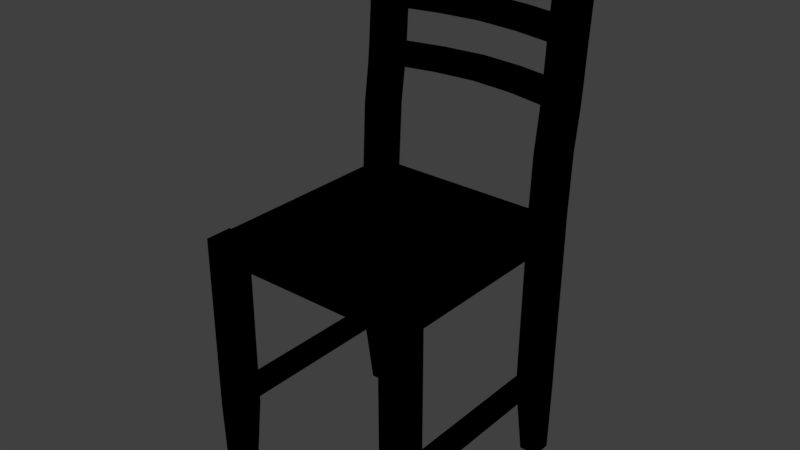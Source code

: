 # Source: Chair.blend  (saved by Blender 2.79.0; exported with 4.5.12 LTS)
import bpy
from mathutils import Matrix  # noqa: F401  (used for matrix-valued properties, if any)

bpy.ops.wm.read_factory_settings(use_empty=True)
scene = bpy.context.scene
scene.name = 'Scene'

# ---- collections
col_collection_1 = bpy.data.collections.new('Collection 1'); scene.collection.children.link(col_collection_1)

# ---- images (referenced by path relative to the original .blend; pixels are not part of the script)
import os
ASSET_DIR = os.environ.get("B2B_ASSET_DIR", "")  # directory of the original .blend (textures are referenced by path, not embedded)
HERE = os.path.dirname(os.path.abspath(__file__))  # packed textures are extracted next to this script under _unpacked/

def load_image(name, relpath, width, height, colorspace="sRGB"):
    """Load a texture the original file referenced (path relative to the .blend, or extracted next to this script)."""
    p = next((c for c in (os.path.join(HERE, relpath), os.path.join(ASSET_DIR, relpath)) if relpath and os.path.exists(c)), "")
    if p:
        img = bpy.data.images.load(p, check_existing=True)
        img.name = name
    else:  # same state as the original file: an image datablock whose file is absent (Cycles renders it pink)
        img = bpy.data.images.new(name, width, height)
        img.source = "FILE"
        img.filepath = "//" + (relpath or name)
    img.colorspace_settings.name = colorspace
    return img
img_untitled = load_image('Untitled', '', 1024, 1024, 'sRGB')

# ---- materials (node trees are filled in below, after node groups)
mat_material_001 = bpy.data.materials.new('Material.001')
mat_material_001.alpha_threshold = 0.0
mat_material_001.roughness = 0.5

# ---- material node trees
mat_material_001.use_nodes = True; mat_material_001.node_tree.nodes.clear()
_N = mat_material_001.node_tree.nodes; _L = mat_material_001.node_tree.links
n0 = _N.new('NodeUndefined'); n0.name = 'Output'; n0.location = (300, 300)
n0.inputs[1].default_value = 1.0
n1 = _N.new('NodeUndefined'); n1.name = 'Material'; n1.location = (10, 300)
n1.inputs[0].default_value = (0.0, 0.0, 0.0, 1.0)
n1.inputs[1].default_value = (0.0, 0.0, 0.0, 1.0)
n1.inputs[2].default_value = 0.0
n1.inputs[3].default_value = (0.0, 0.0, 0.0)
n2 = _N.new('ShaderNodeTexImage'); n2.name = 'Image Texture'; n2.location = (247, 0)
n2.width = 140
n2.image = img_untitled
_L.new(n1.outputs[0], n0.inputs[0])

# ---- world
world_world = bpy.data.worlds.new('World'); scene.world = world_world
world_world.color = (0.05088, 0.05088, 0.05088)
world_world.use_sun_shadow = False
world_world.sun_shadow_jitter_overblur = 0.0
world_world.cycles.sampling_method = 'MANUAL'

# ---- meshes
me_cube_002 = bpy.data.meshes.new('Cube.002')
me_cube_002.from_pydata([(0.7847, -0.8233, -0.08149), (1.014, -0.8233, -0.08149), (0.7847, -1.063, -0.08149), (1.014, -1.063, -0.08149), (0.7847, 0.8233, 0.08149), (0.7847, 0.8233, -0.08149), (0.8439, -1.063, 0.08149), (1.014, 0.8233, 0.08149), (0.9918, -1.063, 0.08149), (1.014, 0.8233, -0.08149), (0.8439, -0.8233, 0.08149), (0.9918, -0.8233, 0.08149), (0.7847, 1.063, 0.08149), (0.7847, 1.063, -0.08149), (1.014, 1.063, 0.08149), (1.014, 1.063, -0.08149), (0.9849, -0.8834, -2.266), (0.8133, -0.8834, -2.266), (0.8133, -1.063, -2.266), (0.9849, -1.063, -2.266), (0.9849, 0.8834, -2.266), (0.8133, 0.8834, -2.266), (0.8133, 1.063, -2.266), (0.9849, 1.063, -2.266), (0.7847, 1.032, 2.4), (1.014, 1.032, 2.4), (0.7847, 1.272, 2.4), (1.014, 1.272, 2.4), (0.9543, -0.8233, -1.538), (0.9543, -0.8233, -1.356), (0.7847, -1.063, -1.538), (0.7847, -1.063, -1.356), (1.014, -1.063, -1.356), (1.014, -1.063, -1.538), (1.014, 1.037, -1.538), (1.014, 1.037, -1.356), (0.8439, 0.7974, -1.538), (0.8439, 0.7974, -1.356), (0.7847, 1.037, -1.356), (0.7847, 1.037, -1.538), (1.014, 0.908, 1.048), (1.014, 0.9262, 1.245), (1.014, 0.9481, 1.558), (1.014, 0.9664, 1.755), (1.014, 0.9919, 2.068), (1.014, 1.014, 2.265), (0.7847, 1.068, 2.261), (0.7847, 1.047, 2.072), (0.7847, 1.02, 1.751), (0.7847, 1.003, 1.562), (0.7847, 0.9803, 1.241), (0.7847, 0.9628, 1.052), (0.7847, 1.094, 1.052), (0.7847, 1.112, 1.241), (0.7847, 1.134, 1.562), (0.7847, 1.152, 1.751), (0.7847, 1.178, 2.072), (0.7847, 1.199, 2.261), (1.014, 1.254, 2.265), (1.014, 1.232, 2.068), (1.014, 1.207, 1.755), (1.014, 1.188, 1.558), (1.014, 1.166, 1.245), (1.014, 1.148, 1.048), (1.014, -0.8233, -1.538), (1.014, -0.8233, -1.356), (0.7847, -0.8233, -1.356), (0.7847, -0.8233, -1.538), (0.7847, 0.7974, -1.538), (0.7847, 0.7974, -1.356), (1.014, 0.7974, -1.356), (1.014, 0.7974, -1.538), (0.9918, -0.8233, -0.08149), (0.8439, -0.8233, -0.08149), (0.9918, 0.8233, -0.08149), (0.8439, 0.8233, -0.08149), (0.8439, -0.8233, -1.356), (0.9543, 0.7974, -1.356), (0.9918, -1.063, -0.08149), (0.8439, -1.063, -0.08149), (1.014, -1.063, 0.08149), (0.7847, -1.063, 0.08149), (1.014, -0.8233, 0.08149), (0.7847, -0.8233, 0.08149), (0.8439, 0.8233, 0.08149), (0.9918, 0.8233, 0.08149), (0.9543, 1.063, -0.08149), (0.8439, 1.063, -0.08149), (0.8439, 1.063, 0.08149), (0.9543, 1.063, 0.08149), (0.9595, -0.8834, -2.266), (0.8535, -0.8834, -2.266), (0.9595, -1.063, -2.266), (0.8535, -1.063, -2.266), (0.9448, 0.8834, -2.266), (0.8535, 0.8834, -2.266), (0.9448, 1.063, -2.266), (0.8535, 1.063, -2.266), (0.8439, 1.032, 2.4), (0.9543, 1.032, 2.4), (0.8439, 1.272, 2.4), (0.9543, 1.272, 2.4), (0.8439, -1.063, -1.356), (0.9918, -1.063, -1.356), (0.8439, -1.063, -1.538), (0.9918, -1.063, -1.538), (0.8439, -0.8233, -1.538), (0.9543, 1.037, -1.356), (0.8439, 1.037, -1.356), (0.9543, 1.037, -1.538), (0.8439, 1.037, -1.538), (0.9543, 0.7974, -1.538), (0.8439, 1.148, 1.048), (0.9543, 1.148, 1.048), (0.8439, 1.166, 1.245), (0.9543, 1.166, 1.245), (0.8439, 1.188, 1.558), (0.9543, 1.188, 1.558), (0.8439, 1.207, 1.755), (0.9543, 1.207, 1.755), (0.8439, 1.232, 2.068), (0.9543, 1.232, 2.068), (0.8439, 1.254, 2.265), (0.9543, 1.254, 2.265), (0.9543, 0.908, 1.048), (0.8439, 0.908, 1.048), (0.9543, 0.9262, 1.245), (0.8439, 0.9262, 1.245), (0.9543, 0.9481, 1.558), (0.8439, 0.9481, 1.558), (0.9543, 0.9664, 1.755), (0.8439, 0.9664, 1.755), (0.9543, 0.9919, 2.068), (0.8439, 0.9919, 2.068), (0.9543, 1.014, 2.265), (0.8439, 1.014, 2.265), (1.014, 0.8547, 0.6746), (0.7847, 0.8547, 0.6746), (0.7847, 1.095, 0.6746), (1.014, 1.095, 0.6746), (0.8439, 0.8547, 0.6746), (0.9543, 0.8547, 0.6746), (0.9543, 1.095, 0.6746), (0.8439, 1.095, 0.6746), (0.7847, 1.014, 2.265), (0.7847, 0.9919, 2.068), (0.7847, 0.9664, 1.755), (0.7847, 0.9481, 1.558), (0.7847, 0.9262, 1.245), (0.7847, 0.908, 1.048), (0.7847, 1.148, 1.048), (0.7847, 1.166, 1.245), (0.7847, 1.188, 1.558), (0.7847, 1.207, 1.755), (0.7847, 1.232, 2.068), (0.7847, 1.254, 2.265), (0.3923, 1.132, 2.072), (0.3923, 1.263, 2.072), (0.3923, 1.153, 2.261), (0.3923, 1.284, 2.261), (0.3923, 1.219, 1.562), (0.3923, 1.237, 1.751), (0.3923, 1.105, 1.751), (0.3923, 1.088, 1.562), (0.3923, 1.197, 1.241), (0.3923, 1.065, 1.241), (0.3923, 1.048, 1.052), (0.3923, 1.179, 1.052), (0.7847, -1.041, -0.08149), (1.014, -1.041, -0.08149), (0.8439, -1.041, 0.08149), (0.9918, -1.041, 0.08149), (1.014, -1.041, 0.08149), (0.8133, -1.041, -2.266), (0.9849, -1.041, -2.266), (1.014, -1.041, -1.356), (1.014, -1.041, -1.538), (0.7847, -1.041, -1.356), (0.7847, -1.041, -1.538), (0.7847, -1.041, 0.08149), (0.8535, -1.041, -2.266), (0.9595, -1.041, -2.266), (0.7847, 1.041, 0.08149), (0.7847, 1.041, -0.08149), (1.014, 1.009, 0.08149), (1.014, 1.009, -0.08149), (0.8133, 1.041, -2.266), (0.9849, 1.009, -2.266), (0.7847, 1.217, 2.4), (1.014, 1.217, 2.4), (1.014, 0.9826, -1.356), (1.014, 0.9826, -1.538), (0.7847, 1.015, -1.356), (0.7847, 1.015, -1.538), (0.7847, 0.9871, -1.356), (1.014, 1.093, 1.048), (1.014, 1.111, 1.245), (1.014, 1.133, 1.558), (1.014, 1.152, 1.755), (1.014, 1.177, 2.068), (1.014, 1.199, 2.265), (0.9543, 1.217, 2.4), (0.8439, 1.217, 2.4), (0.8535, 1.041, -2.266), (0.9448, 1.009, -2.266), (1.014, 1.04, 0.6746), (0.7847, 1.072, 0.6746), (0.7847, 1.071, 1.052), (0.7847, 1.176, 2.261), (0.3923, 1.261, 2.261), (0.3923, 1.156, 1.052), (0.7847, 1.012, 0.08149), (0.7847, 0.8869, 0.08149), (0.7847, 1.043, 0.6746), (0.7847, 0.9182, 0.6746), (0.7847, 0.9871, -1.538), (1.014, 1.07, 1.048), (1.014, 1.089, 1.245), (1.014, 1.111, 1.558), (1.014, 1.129, 1.755), (1.014, 1.154, 2.068), (1.014, 1.176, 2.265), (0.9543, 1.194, 2.4), (0.8439, 1.194, 2.4), (0.8535, 1.022, -2.266), (0.9448, 0.9945, -2.266), (1.014, 1.017, 0.6746), (0.7847, 1.013, -0.08149), (1.014, 0.9857, 0.08149), (1.014, 0.9857, -0.08149), (0.8133, 1.022, -2.266), (0.9849, 0.9945, -2.266), (0.7847, 1.194, 2.4), (1.014, 1.194, 2.4), (1.014, 0.9597, -1.356), (1.014, 0.9597, -1.538), (0.7847, 0.8627, -1.356), (0.7847, 0.8627, -1.538), (1.014, 0.962, 1.048), (1.014, 0.9803, 1.245), (1.014, 1.002, 1.558), (1.014, 1.02, 1.755), (1.014, 1.046, 2.068), (1.014, 1.068, 2.265), (0.9543, 1.086, 2.4), (0.8439, 1.086, 2.4), (0.8535, 0.9276, -2.266), (0.9448, 0.9163, -2.266), (1.014, 0.9087, 0.6746), (0.7847, 0.8886, -0.08149), (1.014, 0.8773, 0.08149), (1.014, 0.8773, -0.08149), (0.8133, 0.9276, -2.266), (0.9849, 0.9163, -2.266), (0.7847, 1.086, 2.4), (1.014, 1.086, 2.4), (1.014, 0.8514, -1.356), (1.014, 0.8514, -1.538), (-0.7847, -0.8233, -0.08149), (-1.014, -0.8233, -0.08149), (-0.7847, -1.063, -0.08149), (-1.014, -1.063, -0.08149), (-0.7847, 0.8233, 0.08149), (-0.7847, 0.8233, -0.08149), (-0.8439, -1.063, 0.08149), (-1.014, 0.8233, 0.08149), (-0.9918, -1.063, 0.08149), (-1.014, 0.8233, -0.08149), (-0.8439, -0.8233, 0.08149), (-0.9918, -0.8233, 0.08149), (-0.7847, 1.063, 0.08149), (-0.7847, 1.063, -0.08149), (-1.014, 1.063, 0.08149), (-1.014, 1.063, -0.08149), (-0.9849, -0.8834, -2.266), (-0.8133, -0.8834, -2.266), (-0.8133, -1.063, -2.266), (-0.9849, -1.063, -2.266), (-0.9849, 0.8834, -2.266), (-0.8133, 0.8834, -2.266), (-0.8133, 1.063, -2.266), (-0.9849, 1.063, -2.266), (-0.7847, 1.032, 2.4), (-1.014, 1.032, 2.4), (-0.7847, 1.272, 2.4), (-1.014, 1.272, 2.4), (-0.9543, -0.8233, -1.538), (-0.9543, -0.8233, -1.356), (-0.7847, -1.063, -1.538), (-0.7847, -1.063, -1.356), (-1.014, -1.063, -1.356), (-1.014, -1.063, -1.538), (-1.014, 1.037, -1.538), (-1.014, 1.037, -1.356), (-0.8439, 0.7974, -1.538), (-0.8439, 0.7974, -1.356), (-0.7847, 1.037, -1.356), (-0.7847, 1.037, -1.538), (-1.014, 0.908, 1.048), (-1.014, 0.9262, 1.245), (-1.014, 0.9481, 1.558), (-1.014, 0.9664, 1.755), (-1.014, 0.9919, 2.068), (-1.014, 1.014, 2.265), (-0.7847, 1.068, 2.261), (-0.7847, 1.047, 2.072), (-0.7847, 1.02, 1.751), (-0.7847, 1.003, 1.562), (-0.7847, 0.9803, 1.241), (-0.7847, 0.9628, 1.052), (-0.7847, 1.094, 1.052), (-0.7847, 1.112, 1.241), (-0.7847, 1.134, 1.562), (-0.7847, 1.152, 1.751), (-0.7847, 1.178, 2.072), (-0.7847, 1.199, 2.261), (-1.014, 1.254, 2.265), (-1.014, 1.232, 2.068), (-1.014, 1.207, 1.755), (-1.014, 1.188, 1.558), (-1.014, 1.166, 1.245), (-1.014, 1.148, 1.048), (-1.014, -0.8233, -1.538), (-1.014, -0.8233, -1.356), (-0.7847, -0.8233, -1.356), (-0.7847, -0.8233, -1.538), (-0.7847, 0.7974, -1.538), (-0.7847, 0.7974, -1.356), (-1.014, 0.7974, -1.356), (-1.014, 0.7974, -1.538), (-0.9918, -0.8233, -0.08149), (-0.8439, -0.8233, -0.08149), (-0.9918, 0.8233, -0.08149), (-0.8439, 0.8233, -0.08149), (-0.8439, -0.8233, -1.356), (-0.9543, 0.7974, -1.356), (-0.9918, -1.063, -0.08149), (-0.8439, -1.063, -0.08149), (-1.014, -1.063, 0.08149), (-0.7847, -1.063, 0.08149), (-1.014, -0.8233, 0.08149), (-0.7847, -0.8233, 0.08149), (-0.8439, 0.8233, 0.08149), (-0.9918, 0.8233, 0.08149), (-0.9543, 1.063, -0.08149), (-0.8439, 1.063, -0.08149), (-0.8439, 1.063, 0.08149), (-0.9543, 1.063, 0.08149), (-0.9595, -0.8834, -2.266), (-0.8535, -0.8834, -2.266), (-0.9595, -1.063, -2.266), (-0.8535, -1.063, -2.266), (-0.9448, 0.8834, -2.266), (-0.8535, 0.8834, -2.266), (-0.9448, 1.063, -2.266), (-0.8535, 1.063, -2.266), (-0.8439, 1.032, 2.4), (-0.9543, 1.032, 2.4), (-0.8439, 1.272, 2.4), (-0.9543, 1.272, 2.4), (-0.8439, -1.063, -1.356), (-0.9918, -1.063, -1.356), (-0.8439, -1.063, -1.538), (-0.9918, -1.063, -1.538), (-0.8439, -0.8233, -1.538), (-0.9543, 1.037, -1.356), (-0.8439, 1.037, -1.356), (-0.9543, 1.037, -1.538), (-0.8439, 1.037, -1.538), (-0.9543, 0.7974, -1.538), (-0.8439, 1.148, 1.048), (-0.9543, 1.148, 1.048), (-0.8439, 1.166, 1.245), (-0.9543, 1.166, 1.245), (-0.8439, 1.188, 1.558), (-0.9543, 1.188, 1.558), (-0.8439, 1.207, 1.755), (-0.9543, 1.207, 1.755), (-0.8439, 1.232, 2.068), (-0.9543, 1.232, 2.068), (-0.8439, 1.254, 2.265), (-0.9543, 1.254, 2.265), (-0.9543, 0.908, 1.048), (-0.8439, 0.908, 1.048), (-0.9543, 0.9262, 1.245), (-0.8439, 0.9262, 1.245), (-0.9543, 0.9481, 1.558), (-0.8439, 0.9481, 1.558), (-0.9543, 0.9664, 1.755), (-0.8439, 0.9664, 1.755), (-0.9543, 0.9919, 2.068), (-0.8439, 0.9919, 2.068), (-0.9543, 1.014, 2.265), (-0.8439, 1.014, 2.265), (-1.014, 0.8547, 0.6746), (-0.7847, 0.8547, 0.6746), (-0.7847, 1.095, 0.6746), (-1.014, 1.095, 0.6746), (-0.8439, 0.8547, 0.6746), (-0.9543, 0.8547, 0.6746), (-0.9543, 1.095, 0.6746), (-0.8439, 1.095, 0.6746), (-0.7847, 1.014, 2.265), (-0.7847, 0.9919, 2.068), (-0.7847, 0.9664, 1.755), (-0.7847, 0.9481, 1.558), (-0.7847, 0.9262, 1.245), (-0.7847, 0.908, 1.048), (-0.7847, 1.148, 1.048), (-0.7847, 1.166, 1.245), (-0.7847, 1.188, 1.558), (-0.7847, 1.207, 1.755), (-0.7847, 1.232, 2.068), (-0.7847, 1.254, 2.265), (-0.3923, 1.132, 2.072), (-0.3923, 1.263, 2.072), (-0.3923, 1.153, 2.261), (-0.3923, 1.284, 2.261), (-0.3923, 1.219, 1.562), (-0.3923, 1.237, 1.751), (-0.3923, 1.105, 1.751), (-0.3923, 1.088, 1.562), (-0.3923, 1.197, 1.241), (-0.3923, 1.065, 1.241), (-0.3923, 1.048, 1.052), (-0.3923, 1.179, 1.052), (-0.7847, -1.041, -0.08149), (-1.014, -1.041, -0.08149), (-0.8439, -1.041, 0.08149), (-0.9918, -1.041, 0.08149), (-1.014, -1.041, 0.08149), (-0.8133, -1.041, -2.266), (-0.9849, -1.041, -2.266), (-1.014, -1.041, -1.356), (-1.014, -1.041, -1.538), (-0.7847, -1.041, -1.356), (-0.7847, -1.041, -1.538), (-0.7847, -1.041, 0.08149), (-0.8535, -1.041, -2.266), (-0.9595, -1.041, -2.266), (-0.7847, 1.041, 0.08149), (-0.7847, 1.041, -0.08149), (-1.014, 1.009, 0.08149), (-1.014, 1.009, -0.08149), (-0.8133, 1.041, -2.266), (-0.9849, 1.009, -2.266), (-0.7847, 1.217, 2.4), (-1.014, 1.217, 2.4), (-1.014, 0.9826, -1.356), (-1.014, 0.9826, -1.538), (-0.7847, 1.015, -1.356), (-0.7847, 1.015, -1.538), (-0.7847, 0.9871, -1.356), (-1.014, 1.093, 1.048), (-1.014, 1.111, 1.245), (-1.014, 1.133, 1.558), (-1.014, 1.152, 1.755), (-1.014, 1.177, 2.068), (-1.014, 1.199, 2.265), (-0.9543, 1.217, 2.4), (-0.8439, 1.217, 2.4), (-0.8535, 1.041, -2.266), (-0.9448, 1.009, -2.266), (-1.014, 1.04, 0.6746), (-0.7847, 1.072, 0.6746), (-0.7847, 1.071, 1.052), (-0.7847, 1.176, 2.261), (-0.3923, 1.261, 2.261), (-0.3923, 1.156, 1.052), (0.0, 1.19, 2.261), (0.0, 1.169, 2.072), (0.0, 1.142, 1.751), (0.0, 1.125, 1.562), (0.0, 1.102, 1.241), (0.0, 1.085, 1.052), (0.0, 1.216, 1.052), (0.0, 1.233, 1.241), (0.0, 1.256, 1.562), (0.0, 1.274, 1.751), (0.0, 1.3, 2.072), (0.0, 1.321, 2.261), (0.0, 1.193, 1.052), (0.0, 1.298, 2.261), (-0.7847, 1.012, 0.08149), (-0.7847, 0.8869, 0.08149), (-0.7847, 1.043, 0.6746), (-0.7847, 0.9182, 0.6746), (-0.7847, 0.9871, -1.538), (-1.014, 1.07, 1.048), (-1.014, 1.089, 1.245), (-1.014, 1.111, 1.558), (-1.014, 1.129, 1.755), (-1.014, 1.154, 2.068), (-1.014, 1.176, 2.265), (-0.9543, 1.194, 2.4), (-0.8439, 1.194, 2.4), (-0.8535, 1.022, -2.266), (-0.9448, 0.9945, -2.266), (-1.014, 1.017, 0.6746), (-0.7847, 1.013, -0.08149), (-1.014, 0.9857, 0.08149), (-1.014, 0.9857, -0.08149), (-0.8133, 1.022, -2.266), (-0.9849, 0.9945, -2.266), (-0.7847, 1.194, 2.4), (-1.014, 1.194, 2.4), (-1.014, 0.9597, -1.356), (-1.014, 0.9597, -1.538), (-0.7847, 0.8627, -1.356), (-0.7847, 0.8627, -1.538), (-1.014, 0.962, 1.048), (-1.014, 0.9803, 1.245), (-1.014, 1.002, 1.558), (-1.014, 1.02, 1.755), (-1.014, 1.046, 2.068), (-1.014, 1.068, 2.265), (-0.9543, 1.086, 2.4), (-0.8439, 1.086, 2.4), (-0.8535, 0.9276, -2.266), (-0.9448, 0.9163, -2.266), (-1.014, 0.9087, 0.6746), (-0.7847, 0.8886, -0.08149), (-1.014, 0.8773, 0.08149), (-1.014, 0.8773, -0.08149), (-0.8133, 0.9276, -2.266), (-0.9849, 0.9163, -2.266), (-0.7847, 1.086, 2.4), (-1.014, 1.086, 2.4), (-1.014, 0.8514, -1.356), (-1.014, 0.8514, -1.538)], [], [(171, 11, 10, 170), (172, 82, 11, 171), (168, 2, 81, 179), (169, 1, 82, 172), (78, 3, 80, 8), (1, 72, 11, 82), (36, 68, 21, 95), (134, 45, 25, 99), (2, 79, 6, 81), (79, 78, 8, 6), (10, 84, 4, 83), (11, 85, 84, 10), (181, 174, 19, 92), (204, 96, 23, 187), (176, 33, 19, 174), (257, 71, 20, 253), (178, 67, 17, 173), (193, 39, 22, 186), (104, 30, 18, 93), (109, 34, 23, 96), (202, 100, 26, 188), (122, 155, 26, 100), (200, 58, 27, 189), (46, 144, 24, 254), (183, 13, 38, 192), (175, 32, 33, 176), (169, 3, 32, 175), (177, 66, 67, 178), (168, 0, 66, 177), (102, 31, 30, 104), (79, 2, 31, 102), (28, 64, 16, 90), (256, 70, 71, 257), (345, 366, 365, 344), (192, 38, 39, 193), (229, 234, 190, 185), (107, 35, 34, 109), (249, 236, 69, 5), (76, 37, 36, 106), (72, 1, 65, 29), (214, 137, 149, 51), (50, 148, 147, 49), (48, 146, 145, 47), (205, 139, 63, 195), (196, 62, 61, 197), (195, 63, 62, 196), (198, 60, 59, 199), (197, 61, 60, 198), (199, 59, 58, 200), (143, 138, 150, 112), (114, 151, 152, 116), (112, 150, 151, 114), (118, 153, 154, 120), (116, 152, 153, 118), (120, 154, 155, 122), (141, 136, 40, 124), (126, 41, 42, 128), (124, 40, 41, 126), (130, 43, 44, 132), (128, 42, 43, 130), (132, 44, 45, 134), (29, 77, 37, 76), (28, 29, 65, 64), (76, 106, 67, 66), (86, 15, 35, 107), (73, 72, 29, 76), (36, 37, 69, 68), (77, 111, 71, 70), (0, 73, 76, 66), (106, 36, 111, 28), (28, 111, 77, 29), (9, 74, 77, 70), (145, 133, 135, 144), (133, 132, 134, 135), (147, 129, 131, 146), (129, 128, 130, 131), (146, 131, 133, 145), (131, 130, 132, 133), (149, 125, 127, 148), (125, 124, 126, 127), (148, 127, 129, 147), (127, 126, 128, 129), (137, 140, 125, 149), (140, 141, 124, 125), (59, 121, 123, 58), (121, 120, 122, 123), (61, 117, 119, 60), (117, 116, 118, 119), (60, 119, 121, 59), (119, 118, 120, 121), (63, 113, 115, 62), (113, 112, 114, 115), (62, 115, 117, 61), (115, 114, 116, 117), (139, 142, 113, 63), (142, 143, 112, 113), (74, 75, 37, 77), (13, 87, 108, 38), (38, 108, 110, 39), (108, 107, 109, 110), (67, 106, 91, 17), (106, 28, 90, 91), (3, 78, 103, 32), (78, 79, 102, 103), (32, 103, 105, 33), (103, 102, 104, 105), (58, 123, 101, 27), (123, 122, 100, 101), (189, 27, 101, 201), (201, 101, 100, 202), (39, 110, 97, 22), (110, 109, 96, 97), (33, 105, 92, 19), (105, 104, 93, 92), (186, 22, 97, 203), (203, 97, 96, 204), (173, 180, 93, 18), (180, 181, 92, 93), (144, 135, 98, 24), (135, 134, 99, 98), (71, 111, 94, 20), (111, 36, 95, 94), (9, 7, 85, 74), (251, 250, 7, 9), (86, 89, 14, 15), (87, 88, 89, 86), (13, 12, 88, 87), (183, 182, 12, 13), (72, 74, 85, 11), (73, 75, 74, 72), (170, 10, 83, 179), (89, 88, 143, 142), (14, 89, 142, 139), (84, 85, 141, 140), (4, 84, 140, 137), (85, 7, 136, 141), (88, 12, 138, 143), (184, 14, 139, 205), (212, 4, 137, 214), (165, 164, 476, 473), (156, 158, 469, 470), (157, 156, 470, 479), (46, 47, 145, 144), (48, 49, 147, 146), (50, 51, 149, 148), (52, 53, 151, 150), (54, 55, 153, 152), (56, 57, 155, 154), (213, 214, 51, 207), (211, 212, 214, 213), (83, 341, 437, 179), (151, 53, 54, 152), (206, 213, 207, 52), (182, 211, 213, 206), (56, 47, 156, 157), (208, 57, 159, 209), (57, 56, 157, 159), (161, 160, 477, 478), (209, 159, 480, 482), (163, 162, 471, 472), (160, 163, 472, 477), (159, 157, 479, 480), (166, 165, 473, 474), (162, 161, 478, 471), (210, 166, 474, 481), (164, 167, 475, 476), (47, 46, 158, 156), (48, 55, 161, 162), (54, 49, 163, 160), (49, 48, 162, 163), (55, 54, 160, 161), (53, 52, 167, 164), (207, 51, 166, 210), (51, 50, 165, 166), (50, 53, 164, 165), (0, 5, 75, 73), (6, 170, 179, 81), (91, 90, 181, 180), (17, 91, 180, 173), (2, 168, 177, 31), (31, 177, 178, 30), (1, 169, 175, 65), (65, 175, 176, 64), (30, 178, 173, 18), (64, 176, 174, 16), (90, 16, 174, 181), (3, 169, 172, 80), (80, 172, 171, 8), (8, 171, 170, 6), (211, 483, 484, 212), (0, 258, 263, 5), (52, 207, 210, 167), (167, 210, 481, 475), (158, 209, 482, 469), (46, 208, 209, 158), (499, 227, 249, 521), (75, 5, 69, 37), (251, 256, 234, 229), (12, 182, 206, 138), (228, 184, 205, 226), (15, 14, 184, 185), (224, 203, 204, 225), (230, 186, 203, 224), (222, 201, 202, 223), (233, 189, 201, 222), (220, 199, 200, 221), (218, 197, 198, 219), (219, 198, 199, 220), (216, 195, 196, 217), (217, 196, 197, 218), (226, 205, 195, 216), (138, 206, 52, 150), (194, 192, 193, 215), (35, 190, 191, 34), (155, 57, 188, 26), (221, 200, 189, 233), (223, 202, 188, 232), (215, 193, 186, 230), (34, 191, 187, 23), (225, 204, 187, 231), (262, 341, 83, 4), (441, 183, 227, 499), (182, 440, 483, 211), (183, 441, 440, 182), (179, 437, 426, 168), (53, 50, 49, 54), (153, 55, 56, 154), (55, 48, 47, 56), (168, 426, 258, 0), (247, 225, 231, 253), (237, 215, 230, 252), (245, 223, 232, 254), (243, 221, 233, 255), (236, 194, 215, 237), (251, 9, 70, 256), (248, 226, 216, 238), (239, 217, 218, 240), (238, 216, 217, 239), (241, 219, 220, 242), (240, 218, 219, 241), (242, 220, 221, 243), (255, 233, 222, 244), (244, 222, 223, 245), (252, 230, 224, 246), (246, 224, 225, 247), (250, 228, 226, 248), (183, 192, 194, 227), (185, 184, 228, 229), (190, 234, 235, 191), (57, 208, 232, 188), (191, 235, 231, 187), (185, 190, 35, 15), (7, 250, 248, 136), (95, 246, 247, 94), (21, 252, 246, 95), (99, 244, 245, 98), (25, 255, 244, 99), (44, 242, 243, 45), (42, 240, 241, 43), (43, 241, 242, 44), (40, 238, 239, 41), (41, 239, 240, 42), (136, 248, 238, 40), (69, 236, 237, 68), (45, 243, 255, 25), (98, 245, 254, 24), (68, 237, 252, 21), (94, 247, 253, 20), (521, 249, 5, 263), (249, 227, 194, 236), (229, 228, 250, 251), (234, 256, 257, 235), (208, 46, 254, 232), (235, 257, 253, 231), (429, 428, 268, 269), (430, 429, 269, 340), (426, 437, 339, 260), (427, 430, 340, 259), (336, 266, 338, 261), (259, 340, 269, 330), (294, 353, 279, 326), (392, 357, 283, 303), (260, 339, 264, 337), (337, 264, 266, 336), (268, 341, 262, 342), (269, 268, 342, 343), (439, 350, 277, 432), (462, 445, 281, 354), (434, 432, 277, 291), (529, 525, 278, 329), (436, 431, 275, 325), (451, 444, 280, 297), (362, 351, 276, 288), (367, 354, 281, 292), (460, 446, 284, 358), (380, 358, 284, 413), (458, 447, 285, 316), (304, 526, 282, 402), (441, 450, 296, 271), (433, 434, 291, 290), (427, 433, 290, 261), (435, 436, 325, 324), (426, 435, 324, 258), (360, 362, 288, 289), (337, 360, 289, 260), (286, 348, 274, 322), (528, 529, 329, 328), (450, 451, 297, 296), (443, 448, 506, 501), (365, 367, 292, 293), (263, 327, 508, 521), (334, 364, 294, 295), (330, 287, 323, 259), (486, 309, 407, 395), (308, 307, 405, 406), (306, 305, 403, 404), (463, 453, 321, 397), (454, 455, 319, 320), (453, 454, 320, 321), (456, 457, 317, 318), (455, 456, 318, 319), (457, 458, 316, 317), (401, 370, 408, 396), (372, 374, 410, 409), (370, 372, 409, 408), (376, 378, 412, 411), (374, 376, 411, 410), (378, 380, 413, 412), (399, 382, 298, 394), (384, 386, 300, 299), (382, 384, 299, 298), (388, 390, 302, 301), (386, 388, 301, 300), (390, 392, 303, 302), (287, 334, 295, 335), (286, 322, 323, 287), (334, 324, 325, 364), (344, 365, 293, 273), (331, 334, 287, 330), (294, 326, 327, 295), (335, 328, 329, 369), (258, 324, 334, 331), (364, 286, 369, 294), (286, 287, 335, 369), (267, 328, 335, 332), (403, 402, 393, 391), (391, 393, 392, 390), (405, 404, 389, 387), (387, 389, 388, 386), (404, 403, 391, 389), (389, 391, 390, 388), (407, 406, 385, 383), (383, 385, 384, 382), (406, 405, 387, 385), (385, 387, 386, 384), (395, 407, 383, 398), (398, 383, 382, 399), (317, 316, 381, 379), (379, 381, 380, 378), (319, 318, 377, 375), (375, 377, 376, 374), (318, 317, 379, 377), (377, 379, 378, 376), (321, 320, 373, 371), (371, 373, 372, 370), (320, 319, 375, 373), (373, 375, 374, 372), (397, 321, 371, 400), (400, 371, 370, 401), (332, 335, 295, 333), (271, 296, 366, 345), (296, 297, 368, 366), (366, 368, 367, 365), (325, 275, 349, 364), (364, 349, 348, 286), (261, 290, 361, 336), (336, 361, 360, 337), (290, 291, 363, 361), (361, 363, 362, 360), (316, 285, 359, 381), (381, 359, 358, 380), (447, 459, 359, 285), (459, 460, 358, 359), (297, 280, 355, 368), (368, 355, 354, 367), (291, 277, 350, 363), (363, 350, 351, 362), (444, 461, 355, 280), (461, 462, 354, 355), (431, 276, 351, 438), (438, 351, 350, 439), (402, 282, 356, 393), (393, 356, 357, 392), (329, 278, 352, 369), (369, 352, 353, 294), (267, 332, 343, 265), (523, 267, 265, 522), (344, 273, 272, 347), (345, 344, 347, 346), (271, 345, 346, 270), (441, 271, 270, 440), (330, 269, 343, 332), (331, 330, 332, 333), (428, 437, 341, 268), (347, 400, 401, 346), (272, 397, 400, 347), (342, 398, 399, 343), (262, 395, 398, 342), (343, 399, 394, 265), (346, 401, 396, 270), (442, 463, 397, 272), (484, 486, 395, 262), (423, 473, 476, 422), (414, 470, 469, 416), (415, 479, 470, 414), (304, 402, 403, 305), (306, 404, 405, 307), (308, 406, 407, 309), (310, 408, 409, 311), (312, 410, 411, 313), (314, 412, 413, 315), (485, 465, 309, 486), (483, 485, 486, 484), (409, 410, 312, 311), (464, 310, 465, 485), (440, 464, 485, 483), (314, 415, 414, 305), (466, 467, 417, 315), (315, 417, 415, 314), (419, 478, 477, 418), (467, 482, 480, 417), (421, 472, 471, 420), (418, 477, 472, 421), (417, 480, 479, 415), (424, 474, 473, 423), (420, 471, 478, 419), (468, 481, 474, 424), (422, 476, 475, 425), (305, 414, 416, 304), (306, 420, 419, 313), (312, 418, 421, 307), (307, 421, 420, 306), (313, 419, 418, 312), (311, 422, 425, 310), (465, 468, 424, 309), (309, 424, 423, 308), (308, 423, 422, 311), (258, 331, 333, 263), (264, 339, 437, 428), (349, 438, 439, 348), (275, 431, 438, 349), (260, 289, 435, 426), (289, 288, 436, 435), (259, 323, 433, 427), (323, 322, 434, 433), (288, 276, 431, 436), (322, 274, 432, 434), (348, 439, 432, 274), (261, 338, 430, 427), (338, 266, 429, 430), (266, 264, 428, 429), (310, 425, 468, 465), (425, 475, 481, 468), (416, 469, 482, 467), (304, 416, 467, 466), (333, 295, 327, 263), (501, 506, 528, 523), (270, 396, 464, 440), (500, 498, 463, 442), (273, 443, 442, 272), (496, 497, 462, 461), (502, 496, 461, 444), (494, 495, 460, 459), (505, 494, 459, 447), (492, 493, 458, 457), (490, 491, 456, 455), (491, 492, 457, 456), (488, 489, 454, 453), (489, 490, 455, 454), (498, 488, 453, 463), (396, 408, 310, 464), (452, 487, 451, 450), (293, 292, 449, 448), (413, 284, 446, 315), (493, 505, 447, 458), (495, 504, 446, 460), (487, 502, 444, 451), (292, 281, 445, 449), (497, 503, 445, 462), (311, 312, 307, 308), (411, 412, 314, 313), (313, 314, 305, 306), (519, 525, 503, 497), (509, 524, 502, 487), (517, 526, 504, 495), (515, 527, 505, 493), (508, 509, 487, 452), (523, 528, 328, 267), (520, 510, 488, 498), (511, 512, 490, 489), (510, 511, 489, 488), (513, 514, 492, 491), (512, 513, 491, 490), (514, 515, 493, 492), (527, 516, 494, 505), (516, 517, 495, 494), (524, 518, 496, 502), (518, 519, 497, 496), (522, 520, 498, 500), (452, 450, 441, 499), (443, 501, 500, 442), (448, 449, 507, 506), (315, 446, 504, 466), (449, 445, 503, 507), (273, 293, 448, 443), (265, 394, 520, 522), (353, 352, 519, 518), (279, 353, 518, 524), (357, 356, 517, 516), (283, 357, 516, 527), (302, 303, 515, 514), (300, 301, 513, 512), (301, 302, 514, 513), (298, 299, 511, 510), (299, 300, 512, 511), (394, 298, 510, 520), (327, 326, 509, 508), (303, 283, 527, 515), (356, 282, 526, 517), (326, 279, 524, 509), (352, 278, 525, 519), (521, 508, 452, 499), (501, 523, 522, 500), (506, 507, 529, 528), (466, 504, 526, 304), (507, 503, 525, 529), (212, 484, 262, 4), (87, 86, 107, 108)])
_uv = me_cube_002.uv_layers.new(name='UVMap')
_uv.uv.foreach_set('vector', [0.268, 0.7348, 0.3029, 0.7348, 0.3029, 0.7586, 0.268, 0.7586, 0.268, 0.7313, 0.3029, 0.7313, 0.3029, 0.7348, 0.268, 0.7348, 0.7671, 0.7326, 0.7708, 0.7326, 0.7708, 0.7589, 0.7671, 0.7589, 0.3394, 0.7238, 0.3743, 0.7238, 0.3743, 0.75, 0.3394, 0.75, 0.844, 0.3512, 0.8476, 0.3512, 0.8476, 0.3775, 0.844, 0.3775, 0.6949, 0.7326, 0.6985, 0.7326, 0.6985, 0.7595, 0.6949, 0.7595, 0.593, 0.1451, 0.584, 0.1449, 0.5917, 0.02986, 0.5981, 0.03005, 0.6082, 0.7558, 0.6178, 0.7558, 0.618, 0.7779, 0.6083, 0.7779, 0.8107, 0.3512, 0.8203, 0.3512, 0.8202, 0.3775, 0.8107, 0.3774, 0.8203, 0.3512, 0.844, 0.3512, 0.844, 0.3775, 0.8202, 0.3775, 0.06148, 0.05031, 0.3263, 0.05031, 0.3263, 0.05984, 0.06148, 0.05984, 0.06148, 0.02653, 0.3263, 0.02653, 0.3263, 0.05031, 0.06148, 0.05031, 0.3072, 0.7548, 0.3072, 0.7589, 0.3036, 0.7589, 0.3036, 0.7548, 0.6384, 0.02223, 0.6472, 0.02128, 0.6479, 0.02769, 0.6391, 0.02863, 0.3394, 0.4896, 0.3358, 0.4896, 0.3358, 0.3724, 0.3395, 0.3724, 0.6269, 0.1452, 0.6186, 0.1456, 0.6192, 0.0308, 0.6244, 0.03022, 0.7665, 0.4975, 0.7321, 0.4984, 0.7336, 0.3821, 0.759, 0.3805, 0.5502, 0.1414, 0.5465, 0.1409, 0.5631, 0.02464, 0.5668, 0.02529, 0.8202, 0.1178, 0.8107, 0.1178, 0.8151, 0.0003669, 0.8215, 0.0003555, 0.6652, 0.143, 0.6557, 0.1436, 0.6479, 0.02769, 0.6543, 0.02699, 0.6445, 0.8088, 0.6534, 0.8099, 0.6522, 0.8194, 0.6434, 0.8184, 0.6841, 0.7601, 0.6937, 0.7601, 0.6938, 0.7823, 0.6842, 0.7823, 0.6475, 0.7592, 0.6564, 0.7603, 0.6567, 0.7825, 0.6478, 0.7815, 0.5722, 0.7561, 0.5809, 0.7557, 0.5807, 0.7778, 0.5719, 0.7789, 0.5462, 0.3776, 0.5424, 0.3777, 0.5442, 0.1711, 0.5479, 0.1712, 0.3394, 0.5189, 0.3358, 0.5189, 0.3358, 0.4896, 0.3394, 0.4896, 0.3394, 0.7238, 0.3357, 0.7238, 0.3358, 0.5189, 0.3394, 0.5189, 0.7671, 0.5268, 0.732, 0.5272, 0.7321, 0.4984, 0.7665, 0.4975, 0.7671, 0.7326, 0.7319, 0.7326, 0.732, 0.5272, 0.7671, 0.5268, 0.8202, 0.1471, 0.8107, 0.1471, 0.8107, 0.1178, 0.8202, 0.1178, 0.8203, 0.3512, 0.8107, 0.3512, 0.8107, 0.1471, 0.8202, 0.1471, 0.7052, 0.4977, 0.6957, 0.4974, 0.7062, 0.3807, 0.7103, 0.3809, 0.6273, 0.1733, 0.6189, 0.1733, 0.6186, 0.1456, 0.6269, 0.1452, 0.3982, 0.3778, 0.3989, 0.1717, 0.4168, 0.1724, 0.416, 0.3777, 0.5479, 0.1712, 0.5442, 0.1711, 0.5465, 0.1409, 0.5502, 0.1414, 0.6448, 0.3774, 0.6445, 0.1729, 0.6481, 0.1729, 0.6485, 0.3775, 0.6665, 0.1724, 0.6569, 0.1727, 0.6557, 0.1436, 0.6652, 0.143, 0.5708, 0.377, 0.5724, 0.1724, 0.5829, 0.1727, 0.5814, 0.3768, 0.0003173, 0.9704, 0.261, 0.9704, 0.261, 0.9997, 0.0003174, 0.9997, 0.6985, 0.7326, 0.6949, 0.7326, 0.6951, 0.5269, 0.7047, 0.527, 0.5719, 0.4977, 0.5819, 0.4968, 0.5807, 0.5576, 0.5718, 0.5592, 0.5718, 0.5903, 0.5807, 0.5902, 0.5809, 0.6413, 0.5721, 0.6427, 0.572, 0.6735, 0.5808, 0.6733, 0.581, 0.7239, 0.5723, 0.7254, 0.6473, 0.4999, 0.6562, 0.5007, 0.6572, 0.562, 0.6485, 0.561, 0.6483, 0.593, 0.6572, 0.5938, 0.6567, 0.6446, 0.6478, 0.6439, 0.6485, 0.561, 0.6572, 0.562, 0.6572, 0.5938, 0.6483, 0.593, 0.6479, 0.676, 0.6567, 0.6768, 0.6564, 0.7278, 0.6475, 0.7269, 0.6478, 0.6439, 0.6567, 0.6446, 0.6567, 0.6768, 0.6479, 0.676, 0.6475, 0.7269, 0.6564, 0.7278, 0.6564, 0.7603, 0.6475, 0.7592, 0.6839, 0.5006, 0.6935, 0.5005, 0.6942, 0.5617, 0.6846, 0.5618, 0.6846, 0.5939, 0.6943, 0.5939, 0.694, 0.6448, 0.6843, 0.6447, 0.6846, 0.5618, 0.6942, 0.5617, 0.6943, 0.5939, 0.6846, 0.5939, 0.6842, 0.6769, 0.6939, 0.6769, 0.6936, 0.7279, 0.684, 0.7279, 0.6843, 0.6447, 0.694, 0.6448, 0.6939, 0.6769, 0.6842, 0.6769, 0.684, 0.7279, 0.6936, 0.7279, 0.6937, 0.7601, 0.6841, 0.7601, 0.6085, 0.497, 0.6179, 0.497, 0.6185, 0.5577, 0.6087, 0.5577, 0.6086, 0.5903, 0.6182, 0.5903, 0.6179, 0.6413, 0.6083, 0.6413, 0.6087, 0.5577, 0.6185, 0.5577, 0.6182, 0.5903, 0.6086, 0.5903, 0.6083, 0.6733, 0.618, 0.6734, 0.6177, 0.724, 0.6082, 0.724, 0.6083, 0.6413, 0.6179, 0.6413, 0.618, 0.6734, 0.6083, 0.6733, 0.6082, 0.724, 0.6177, 0.724, 0.6178, 0.7558, 0.6082, 0.7558, 0.0003173, 0.9527, 0.261, 0.9527, 0.261, 0.9704, 0.0003173, 0.9704, 0.7052, 0.4977, 0.7047, 0.527, 0.6951, 0.5269, 0.6957, 0.4974, 0.7225, 0.5272, 0.7228, 0.4982, 0.7321, 0.4984, 0.732, 0.5272, 0.6668, 0.3778, 0.6573, 0.3777, 0.6569, 0.1727, 0.6665, 0.1724, 0.7224, 0.7326, 0.6985, 0.7326, 0.7047, 0.527, 0.7225, 0.5272, 0.593, 0.1451, 0.5922, 0.1729, 0.5829, 0.1727, 0.584, 0.1449, 0.6096, 0.1733, 0.6096, 0.1455, 0.6186, 0.1456, 0.6189, 0.1733, 0.7319, 0.7326, 0.7224, 0.7326, 0.7225, 0.5272, 0.732, 0.5272, 0.0003174, 0.9056, 0.261, 0.9056, 0.261, 0.9234, 0.0003173, 0.9234, 0.0003173, 0.9234, 0.261, 0.9234, 0.261, 0.9527, 0.0003173, 0.9527, 0.6186, 0.3768, 0.615, 0.3768, 0.6096, 0.1733, 0.6189, 0.1733, 0.581, 0.7239, 0.5905, 0.7239, 0.5904, 0.7558, 0.5809, 0.7557, 0.5905, 0.7239, 0.6082, 0.724, 0.6082, 0.7558, 0.5904, 0.7558, 0.5809, 0.6413, 0.5905, 0.6413, 0.5904, 0.6733, 0.5808, 0.6733, 0.5905, 0.6413, 0.6083, 0.6413, 0.6083, 0.6733, 0.5904, 0.6733, 0.5808, 0.6733, 0.5904, 0.6733, 0.5905, 0.7239, 0.581, 0.7239, 0.5904, 0.6733, 0.6083, 0.6733, 0.6082, 0.724, 0.5905, 0.7239, 0.5807, 0.5576, 0.5904, 0.5577, 0.5904, 0.5902, 0.5807, 0.5902, 0.5904, 0.5577, 0.6087, 0.5577, 0.6086, 0.5903, 0.5904, 0.5902, 0.5807, 0.5902, 0.5904, 0.5902, 0.5905, 0.6413, 0.5809, 0.6413, 0.5904, 0.5902, 0.6086, 0.5903, 0.6083, 0.6413, 0.5905, 0.6413, 0.5819, 0.4968, 0.5912, 0.4969, 0.5904, 0.5577, 0.5807, 0.5576, 0.5912, 0.4969, 0.6085, 0.497, 0.6087, 0.5577, 0.5904, 0.5577, 0.6564, 0.7278, 0.666, 0.7278, 0.6661, 0.7602, 0.6564, 0.7603, 0.666, 0.7278, 0.684, 0.7279, 0.6841, 0.7601, 0.6661, 0.7602, 0.6567, 0.6446, 0.6664, 0.6447, 0.6663, 0.6768, 0.6567, 0.6768, 0.6664, 0.6447, 0.6843, 0.6447, 0.6842, 0.6769, 0.6663, 0.6768, 0.6567, 0.6768, 0.6663, 0.6768, 0.666, 0.7278, 0.6564, 0.7278, 0.6663, 0.6768, 0.6842, 0.6769, 0.684, 0.7279, 0.666, 0.7278, 0.6572, 0.562, 0.6668, 0.5619, 0.6668, 0.5938, 0.6572, 0.5938, 0.6668, 0.5619, 0.6846, 0.5618, 0.6846, 0.5939, 0.6668, 0.5938, 0.6572, 0.5938, 0.6668, 0.5938, 0.6664, 0.6447, 0.6567, 0.6446, 0.6668, 0.5938, 0.6846, 0.5939, 0.6843, 0.6447, 0.6664, 0.6447, 0.6562, 0.5007, 0.6659, 0.5007, 0.6668, 0.5619, 0.6572, 0.562, 0.6659, 0.5007, 0.6839, 0.5006, 0.6846, 0.5618, 0.6668, 0.5619, 0.615, 0.3768, 0.591, 0.3768, 0.5922, 0.1729, 0.6096, 0.1733, 0.6943, 0.378, 0.6847, 0.3779, 0.6844, 0.1717, 0.694, 0.1715, 0.694, 0.1715, 0.6844, 0.1717, 0.6829, 0.1419, 0.6925, 0.1412, 0.6844, 0.1717, 0.6665, 0.1724, 0.6652, 0.143, 0.6829, 0.1419, 0.7321, 0.4984, 0.7228, 0.4982, 0.7272, 0.3818, 0.7336, 0.3821, 0.7228, 0.4982, 0.7052, 0.4977, 0.7103, 0.3809, 0.7272, 0.3818, 0.8476, 0.3512, 0.844, 0.3512, 0.844, 0.1471, 0.8476, 0.1471, 0.844, 0.3512, 0.8203, 0.3512, 0.8202, 0.1471, 0.844, 0.1471, 0.8476, 0.1471, 0.844, 0.1471, 0.844, 0.1177, 0.8476, 0.1177, 0.844, 0.1471, 0.8202, 0.1471, 0.8202, 0.1178, 0.844, 0.1177, 0.6564, 0.7603, 0.6661, 0.7602, 0.6663, 0.7825, 0.6567, 0.7825, 0.6661, 0.7602, 0.6841, 0.7601, 0.6842, 0.7823, 0.6663, 0.7825, 0.6478, 0.7815, 0.6567, 0.7825, 0.6555, 0.7921, 0.6467, 0.791, 0.6467, 0.791, 0.6555, 0.7921, 0.6534, 0.8099, 0.6445, 0.8088, 0.6925, 0.1412, 0.6829, 0.1419, 0.6689, 0.02539, 0.6754, 0.0247, 0.6829, 0.1419, 0.6652, 0.143, 0.6543, 0.02699, 0.6689, 0.02539, 0.8476, 0.1177, 0.844, 0.1177, 0.8386, 0.0003243, 0.8427, 0.0003173, 0.844, 0.1177, 0.8202, 0.1178, 0.8215, 0.0003555, 0.8386, 0.0003243, 0.6413, 0.0007155, 0.6449, 0.0003173, 0.6456, 0.006721, 0.642, 0.007119, 0.642, 0.007119, 0.6456, 0.006721, 0.6472, 0.02128, 0.6384, 0.02223, 0.3072, 0.7313, 0.3072, 0.7378, 0.3036, 0.7378, 0.3036, 0.7313, 0.3072, 0.7378, 0.3072, 0.7548, 0.3036, 0.7548, 0.3036, 0.7378, 0.5809, 0.7557, 0.5904, 0.7558, 0.5903, 0.7779, 0.5807, 0.7778, 0.5904, 0.7558, 0.6082, 0.7558, 0.6083, 0.7779, 0.5903, 0.7779, 0.6186, 0.1456, 0.6096, 0.1455, 0.6128, 0.03054, 0.6192, 0.0308, 0.6096, 0.1455, 0.593, 0.1451, 0.5981, 0.03005, 0.6128, 0.03054, 0.6186, 0.3768, 0.6182, 0.4029, 0.6147, 0.4029, 0.615, 0.3768, 0.6273, 0.377, 0.6269, 0.4032, 0.6182, 0.4029, 0.6186, 0.3768, 0.6668, 0.3778, 0.6664, 0.4042, 0.6569, 0.4041, 0.6573, 0.3777, 0.6847, 0.3779, 0.6844, 0.4044, 0.6664, 0.4042, 0.6668, 0.3778, 0.6943, 0.378, 0.694, 0.4044, 0.6844, 0.4044, 0.6847, 0.3779, 0.5462, 0.3776, 0.5469, 0.4041, 0.5432, 0.4043, 0.5424, 0.3777, 0.06148, 0.0003175, 0.3263, 0.0003173, 0.3263, 0.02653, 0.06148, 0.02653, 0.03527, 0.6676, 0.3001, 0.6676, 0.3001, 0.6914, 0.03527, 0.6914, 0.268, 0.7586, 0.3029, 0.7586, 0.3029, 0.7681, 0.268, 0.7681, 0.6664, 0.4042, 0.6844, 0.4044, 0.6839, 0.5006, 0.6659, 0.5007, 0.6569, 0.4041, 0.6664, 0.4042, 0.6659, 0.5007, 0.6562, 0.5007, 0.5912, 0.4029, 0.6147, 0.4029, 0.6085, 0.497, 0.5912, 0.4969, 0.5818, 0.4029, 0.5912, 0.4029, 0.5912, 0.4969, 0.5819, 0.4968, 0.6147, 0.4029, 0.6182, 0.4029, 0.6179, 0.497, 0.6085, 0.497, 0.6844, 0.4044, 0.694, 0.4044, 0.6935, 0.5005, 0.6839, 0.5006, 0.6479, 0.4038, 0.6569, 0.4041, 0.6562, 0.5007, 0.6473, 0.4999, 0.5716, 0.4033, 0.5818, 0.4029, 0.5819, 0.4968, 0.5719, 0.4977, 0.1974, 0.6933, 0.1938, 0.7143, 0.132, 0.7136, 0.132, 0.6921, 0.1965, 0.8728, 0.1966, 0.9038, 0.1312, 0.905, 0.1312, 0.8736, 0.193, 0.8521, 0.1965, 0.8728, 0.1312, 0.8736, 0.1312, 0.8521, 0.5722, 0.7561, 0.5723, 0.7254, 0.581, 0.7239, 0.5809, 0.7557, 0.572, 0.6735, 0.5721, 0.6427, 0.5809, 0.6413, 0.5808, 0.6733, 0.5718, 0.5903, 0.5718, 0.5592, 0.5807, 0.5576, 0.5807, 0.5902, 0.5504, 0.5613, 0.5504, 0.5922, 0.5416, 0.5936, 0.5415, 0.5615, 0.551, 0.6445, 0.5508, 0.6753, 0.542, 0.6767, 0.5421, 0.6446, 0.5512, 0.7275, 0.5511, 0.7584, 0.5423, 0.76, 0.5424, 0.7277, 0.5522, 0.4995, 0.5719, 0.4977, 0.5718, 0.5592, 0.5541, 0.5609, 0.5516, 0.4039, 0.5716, 0.4033, 0.5719, 0.4977, 0.5522, 0.4995, 0.06148, 0.05984, 0.06148, 0.3122, 0.02653, 0.3122, 0.02653, 0.05984, 0.5416, 0.5936, 0.5504, 0.5922, 0.551, 0.6445, 0.5421, 0.6446, 0.5475, 0.4998, 0.5522, 0.4995, 0.5541, 0.5609, 0.5504, 0.5613, 0.5469, 0.4041, 0.5516, 0.4039, 0.5522, 0.4995, 0.5475, 0.4998, 0.2573, 0.8511, 0.2621, 0.8717, 0.1965, 0.8728, 0.193, 0.8521, 0.2564, 0.8159, 0.2558, 0.8195, 0.1918, 0.8221, 0.1923, 0.8185, 0.2558, 0.8195, 0.2573, 0.8511, 0.193, 0.8521, 0.1918, 0.8221, 0.472, 0.8414, 0.4726, 0.8716, 0.4108, 0.8709, 0.4108, 0.8414, 0.1923, 0.8185, 0.1918, 0.8221, 0.1312, 0.8229, 0.1312, 0.8193, 0.4756, 0.8923, 0.4753, 0.923, 0.4108, 0.9234, 0.4108, 0.8922, 0.4726, 0.8716, 0.4756, 0.8923, 0.4108, 0.8922, 0.4108, 0.8709, 0.1918, 0.8221, 0.193, 0.8521, 0.1312, 0.8521, 0.1312, 0.8229, 0.1964, 0.7652, 0.1954, 0.7957, 0.132, 0.7951, 0.132, 0.7642, 0.4752, 0.8206, 0.472, 0.8414, 0.4108, 0.8414, 0.4108, 0.8201, 0.1943, 0.7481, 0.1964, 0.7652, 0.132, 0.7642, 0.132, 0.7468, 0.1938, 0.7143, 0.1938, 0.7445, 0.132, 0.7431, 0.132, 0.7136, 0.2621, 0.8717, 0.262, 0.9023, 0.1966, 0.9038, 0.1965, 0.8728, 0.5408, 0.8201, 0.5364, 0.841, 0.472, 0.8414, 0.4752, 0.8206, 0.5368, 0.8724, 0.5409, 0.893, 0.4756, 0.8923, 0.4726, 0.8716, 0.5409, 0.893, 0.5401, 0.9232, 0.4753, 0.923, 0.4756, 0.8923, 0.5364, 0.841, 0.5368, 0.8724, 0.4726, 0.8716, 0.472, 0.8414, 0.2587, 0.7158, 0.2579, 0.7474, 0.1938, 0.7445, 0.1938, 0.7143, 0.2585, 0.7511, 0.2614, 0.768, 0.1964, 0.7652, 0.1943, 0.7481, 0.2614, 0.768, 0.2596, 0.7979, 0.1954, 0.7957, 0.1964, 0.7652, 0.2637, 0.6947, 0.2587, 0.7158, 0.1938, 0.7143, 0.1974, 0.6933, 0.03527, 0.6581, 0.3001, 0.6581, 0.3001, 0.6676, 0.03527, 0.6676, 0.2643, 0.7586, 0.268, 0.7586, 0.268, 0.7681, 0.2643, 0.7681, 0.3325, 0.7378, 0.3325, 0.7548, 0.3072, 0.7548, 0.3072, 0.7378, 0.3325, 0.7313, 0.3325, 0.7378, 0.3072, 0.7378, 0.3072, 0.7313, 0.7708, 0.7326, 0.7671, 0.7326, 0.7671, 0.5268, 0.7708, 0.5268, 0.7708, 0.5268, 0.7671, 0.5268, 0.7665, 0.4975, 0.7702, 0.4973, 0.3743, 0.7238, 0.3394, 0.7238, 0.3394, 0.5189, 0.3744, 0.5189, 0.3744, 0.5189, 0.3394, 0.5189, 0.3394, 0.4896, 0.3744, 0.4896, 0.7702, 0.4973, 0.7665, 0.4975, 0.759, 0.3805, 0.7627, 0.3802, 0.3744, 0.4896, 0.3394, 0.4896, 0.3395, 0.3724, 0.3648, 0.3724, 0.3325, 0.7548, 0.3325, 0.7589, 0.3072, 0.7589, 0.3072, 0.7548, 0.3357, 0.7238, 0.3394, 0.7238, 0.3394, 0.75, 0.3357, 0.75, 0.2643, 0.7313, 0.268, 0.7313, 0.268, 0.7348, 0.2643, 0.7348, 0.2643, 0.7348, 0.268, 0.7348, 0.268, 0.7586, 0.2643, 0.7586, 0.3566, 0.05984, 0.3566, 0.3122, 0.3365, 0.3122, 0.3365, 0.05984, 0.03527, 0.6581, 0.03527, 0.4057, 0.3001, 0.4057, 0.3001, 0.6581, 0.2579, 0.7474, 0.2585, 0.7511, 0.1943, 0.7481, 0.1938, 0.7445, 0.1938, 0.7445, 0.1943, 0.7481, 0.132, 0.7468, 0.132, 0.7431, 0.1945, 0.8014, 0.1923, 0.8185, 0.1312, 0.8193, 0.1312, 0.8022, 0.2594, 0.7986, 0.2564, 0.8159, 0.1923, 0.8185, 0.1945, 0.8014, 0.3306, 0.4057, 0.3306, 0.6581, 0.3106, 0.6581, 0.3106, 0.4057, 0.591, 0.3768, 0.5814, 0.3768, 0.5829, 0.1727, 0.5922, 0.1729, 0.6273, 0.377, 0.6273, 0.1733, 0.6445, 0.1729, 0.6448, 0.3774, 0.5432, 0.4043, 0.5469, 0.4041, 0.5475, 0.4998, 0.5438, 0.5002, 0.6442, 0.4037, 0.6479, 0.4038, 0.6473, 0.4999, 0.6437, 0.4995, 0.6573, 0.3777, 0.6569, 0.4041, 0.6479, 0.4038, 0.6485, 0.3775, 0.639, 0.007445, 0.642, 0.007119, 0.6384, 0.02223, 0.6362, 0.02248, 0.6383, 0.001042, 0.6413, 0.0007155, 0.642, 0.007119, 0.639, 0.007445, 0.643, 0.7906, 0.6467, 0.791, 0.6445, 0.8088, 0.6408, 0.8084, 0.6441, 0.781, 0.6478, 0.7815, 0.6467, 0.791, 0.643, 0.7906, 0.6438, 0.7266, 0.6475, 0.7269, 0.6475, 0.7592, 0.6438, 0.7588, 0.6441, 0.6436, 0.6478, 0.6439, 0.6479, 0.676, 0.6442, 0.6757, 0.6442, 0.6757, 0.6479, 0.676, 0.6475, 0.7269, 0.6438, 0.7266, 0.6448, 0.5606, 0.6485, 0.561, 0.6483, 0.593, 0.6447, 0.5927, 0.6447, 0.5927, 0.6483, 0.593, 0.6478, 0.6439, 0.6441, 0.6436, 0.6437, 0.4995, 0.6473, 0.4999, 0.6485, 0.561, 0.6448, 0.5606, 0.5438, 0.5002, 0.5475, 0.4998, 0.5504, 0.5613, 0.5415, 0.5615, 0.5524, 0.1714, 0.5479, 0.1712, 0.5502, 0.1414, 0.5546, 0.1419, 0.6569, 0.1727, 0.6481, 0.1729, 0.6471, 0.1441, 0.6557, 0.1436, 0.5423, 0.76, 0.5511, 0.7584, 0.5507, 0.7813, 0.5418, 0.7823, 0.6438, 0.7588, 0.6475, 0.7592, 0.6478, 0.7815, 0.6441, 0.781, 0.6408, 0.8084, 0.6445, 0.8088, 0.6434, 0.8184, 0.6397, 0.8179, 0.5546, 0.1419, 0.5502, 0.1414, 0.5668, 0.02529, 0.5697, 0.02582, 0.6557, 0.1436, 0.6471, 0.1441, 0.6391, 0.02863, 0.6479, 0.02769, 0.6362, 0.02248, 0.6384, 0.02223, 0.6391, 0.02863, 0.6369, 0.02887, 0.3263, 0.3122, 0.06148, 0.3122, 0.06148, 0.05984, 0.3263, 0.05984, 0.335, 0.4057, 0.335, 0.6581, 0.3306, 0.6581, 0.3306, 0.4057, 0.3613, 0.05984, 0.3613, 0.3122, 0.3566, 0.3122, 0.3566, 0.05984, 0.3875, 0.05984, 0.3875, 0.3122, 0.3613, 0.3122, 0.3613, 0.05984, 0.02653, 0.05984, 0.02653, 0.3122, 0.0003175, 0.3122, 0.0003173, 0.05984, 0.5504, 0.5922, 0.5718, 0.5903, 0.5721, 0.6427, 0.551, 0.6445, 0.542, 0.6767, 0.5508, 0.6753, 0.5512, 0.7275, 0.5424, 0.7277, 0.5508, 0.6753, 0.572, 0.6735, 0.5723, 0.7254, 0.5512, 0.7275, 0.0003173, 0.6581, 0.0003174, 0.4057, 0.03527, 0.4057, 0.03527, 0.6581, 0.6237, 0.02384, 0.6362, 0.02248, 0.6369, 0.02887, 0.6244, 0.03022, 0.5741, 0.1439, 0.5546, 0.1419, 0.5697, 0.02582, 0.5848, 0.02858, 0.6234, 0.8063, 0.6408, 0.8084, 0.6397, 0.8179, 0.6222, 0.8158, 0.6264, 0.7568, 0.6438, 0.7588, 0.6441, 0.781, 0.6267, 0.7789, 0.5724, 0.1724, 0.5524, 0.1714, 0.5546, 0.1419, 0.5741, 0.1439, 0.6273, 0.377, 0.6186, 0.3768, 0.6189, 0.1733, 0.6273, 0.1733, 0.6264, 0.4978, 0.6437, 0.4995, 0.6448, 0.5606, 0.6272, 0.5587, 0.6271, 0.5911, 0.6447, 0.5927, 0.6441, 0.6436, 0.6266, 0.6421, 0.6272, 0.5587, 0.6448, 0.5606, 0.6447, 0.5927, 0.6271, 0.5911, 0.6267, 0.6741, 0.6442, 0.6757, 0.6438, 0.7266, 0.6264, 0.7248, 0.6266, 0.6421, 0.6441, 0.6436, 0.6442, 0.6757, 0.6267, 0.6741, 0.6264, 0.7248, 0.6438, 0.7266, 0.6438, 0.7588, 0.6264, 0.7568, 0.6267, 0.7789, 0.6441, 0.781, 0.643, 0.7906, 0.6255, 0.7885, 0.6255, 0.7885, 0.643, 0.7906, 0.6408, 0.8084, 0.6234, 0.8063, 0.6232, 0.002689, 0.6383, 0.001042, 0.639, 0.007445, 0.6239, 0.009091, 0.6239, 0.009091, 0.639, 0.007445, 0.6362, 0.02248, 0.6237, 0.02384, 0.6269, 0.4032, 0.6442, 0.4037, 0.6437, 0.4995, 0.6264, 0.4978, 0.5462, 0.3776, 0.5479, 0.1712, 0.5524, 0.1714, 0.5506, 0.3775, 0.6485, 0.3775, 0.6479, 0.4038, 0.6442, 0.4037, 0.6448, 0.3774, 0.6481, 0.1729, 0.6445, 0.1729, 0.6435, 0.1444, 0.6471, 0.1441, 0.5511, 0.7584, 0.5548, 0.758, 0.5544, 0.7809, 0.5507, 0.7813, 0.6471, 0.1441, 0.6435, 0.1444, 0.6369, 0.02887, 0.6391, 0.02863, 0.6485, 0.3775, 0.6481, 0.1729, 0.6569, 0.1727, 0.6573, 0.3777, 0.6182, 0.4029, 0.6269, 0.4032, 0.6264, 0.4978, 0.6179, 0.497, 0.6169, 0.009862, 0.6239, 0.009091, 0.6237, 0.02384, 0.6185, 0.02441, 0.6162, 0.00346, 0.6232, 0.002689, 0.6239, 0.009091, 0.6169, 0.009862, 0.6168, 0.7874, 0.6255, 0.7885, 0.6234, 0.8063, 0.6146, 0.8052, 0.618, 0.7779, 0.6267, 0.7789, 0.6255, 0.7885, 0.6168, 0.7874, 0.6177, 0.724, 0.6264, 0.7248, 0.6264, 0.7568, 0.6178, 0.7558, 0.6179, 0.6413, 0.6266, 0.6421, 0.6267, 0.6741, 0.618, 0.6734, 0.618, 0.6734, 0.6267, 0.6741, 0.6264, 0.7248, 0.6177, 0.724, 0.6185, 0.5577, 0.6272, 0.5587, 0.6271, 0.5911, 0.6182, 0.5903, 0.6182, 0.5903, 0.6271, 0.5911, 0.6266, 0.6421, 0.6179, 0.6413, 0.6179, 0.497, 0.6264, 0.4978, 0.6272, 0.5587, 0.6185, 0.5577, 0.5829, 0.1727, 0.5724, 0.1724, 0.5741, 0.1439, 0.584, 0.1449, 0.6178, 0.7558, 0.6264, 0.7568, 0.6267, 0.7789, 0.618, 0.7779, 0.6146, 0.8052, 0.6234, 0.8063, 0.6222, 0.8158, 0.6135, 0.8148, 0.584, 0.1449, 0.5741, 0.1439, 0.5848, 0.02858, 0.5917, 0.02986, 0.6185, 0.02441, 0.6237, 0.02384, 0.6244, 0.03022, 0.6192, 0.0308, 0.3106, 0.4057, 0.3106, 0.6581, 0.3001, 0.6581, 0.3001, 0.4057, 0.5708, 0.377, 0.5506, 0.3775, 0.5524, 0.1714, 0.5724, 0.1724, 0.6448, 0.3774, 0.6442, 0.4037, 0.6269, 0.4032, 0.6273, 0.377, 0.6445, 0.1729, 0.6273, 0.1733, 0.6269, 0.1452, 0.6435, 0.1444, 0.5548, 0.758, 0.5722, 0.7561, 0.5719, 0.7789, 0.5544, 0.7809, 0.6435, 0.1444, 0.6269, 0.1452, 0.6244, 0.03022, 0.6369, 0.02887, 0.2976, 0.727, 0.2738, 0.727, 0.2738, 0.6921, 0.2976, 0.6921, 0.3011, 0.727, 0.2976, 0.727, 0.2976, 0.6921, 0.3011, 0.6921, 0.6986, 0.3527, 0.6986, 0.379, 0.6949, 0.379, 0.6949, 0.3527, 0.8064, 0.3517, 0.8064, 0.3779, 0.7714, 0.3779, 0.7714, 0.3517, 0.8142, 0.729, 0.8142, 0.7553, 0.8107, 0.7553, 0.8107, 0.729, 0.7708, 0.3527, 0.7708, 0.3796, 0.7672, 0.3796, 0.7672, 0.3527, 0.4903, 0.1453, 0.4855, 0.03015, 0.4919, 0.02997, 0.4993, 0.1451, 0.4738, 0.7559, 0.4737, 0.778, 0.464, 0.7779, 0.4643, 0.7558, 0.8475, 0.729, 0.8475, 0.7553, 0.838, 0.7553, 0.838, 0.729, 0.838, 0.729, 0.838, 0.7553, 0.8142, 0.7553, 0.8142, 0.729, 0.06148, 0.3218, 0.06148, 0.3122, 0.3263, 0.3122, 0.3263, 0.3218, 0.06148, 0.3456, 0.06148, 0.3218, 0.3263, 0.3218, 0.3263, 0.3455, 0.3054, 0.6961, 0.3018, 0.6961, 0.3018, 0.6921, 0.3054, 0.6921, 0.4452, 0.02225, 0.4444, 0.02864, 0.4357, 0.02768, 0.4364, 0.02128, 0.8064, 0.1175, 0.8064, 0.0003174, 0.81, 0.0003173, 0.81, 0.1175, 0.4565, 0.1452, 0.4592, 0.03027, 0.4644, 0.03085, 0.4647, 0.1457, 0.6994, 0.1176, 0.707, 0.0005572, 0.7324, 0.002236, 0.7338, 0.1185, 0.5331, 0.1416, 0.5168, 0.02546, 0.5205, 0.02482, 0.5368, 0.1411, 0.838, 0.4956, 0.8367, 0.3782, 0.8431, 0.3782, 0.8476, 0.4956, 0.4182, 0.143, 0.4293, 0.02697, 0.4357, 0.02768, 0.4276, 0.1436, 0.4374, 0.8088, 0.4385, 0.8184, 0.4297, 0.8194, 0.4285, 0.8099, 0.3979, 0.76, 0.3977, 0.7822, 0.3881, 0.7822, 0.3883, 0.76, 0.4345, 0.7592, 0.4341, 0.7815, 0.4253, 0.7825, 0.4256, 0.7602, 0.5098, 0.7562, 0.51, 0.779, 0.5013, 0.778, 0.5011, 0.7558, 0.5367, 0.3779, 0.5353, 0.1714, 0.5391, 0.1713, 0.5404, 0.378, 0.8064, 0.1468, 0.8064, 0.1175, 0.81, 0.1175, 0.81, 0.1468, 0.8064, 0.3517, 0.8064, 0.1468, 0.81, 0.1468, 0.81, 0.3517, 0.6988, 0.1469, 0.6994, 0.1176, 0.7338, 0.1185, 0.7338, 0.1473, 0.6986, 0.3527, 0.6988, 0.1469, 0.7338, 0.1473, 0.7337, 0.3527, 0.838, 0.5249, 0.838, 0.4956, 0.8476, 0.4956, 0.8475, 0.5249, 0.838, 0.729, 0.838, 0.5249, 0.8475, 0.5249, 0.8475, 0.729, 0.7607, 0.1178, 0.7558, 0.001054, 0.7598, 0.0008526, 0.7702, 0.1175, 0.4559, 0.1733, 0.4565, 0.1452, 0.4647, 0.1457, 0.4644, 0.1733, 0.5353, 0.1714, 0.5331, 0.1416, 0.5368, 0.1411, 0.5391, 0.1713, 0.4343, 0.3775, 0.4351, 0.1729, 0.4388, 0.1729, 0.438, 0.3774, 0.4168, 0.1724, 0.4182, 0.143, 0.4276, 0.1436, 0.4263, 0.1727, 0.5014, 0.377, 0.5004, 0.1728, 0.5108, 0.1725, 0.512, 0.3772, 0.5415, 0.8493, 0.5415, 0.8201, 0.8022, 0.8201, 0.8022, 0.8493, 0.7672, 0.3527, 0.7612, 0.1471, 0.7707, 0.147, 0.7708, 0.3527, 0.5106, 0.4979, 0.5106, 0.5593, 0.5017, 0.5577, 0.5007, 0.4969, 0.5106, 0.5905, 0.5101, 0.6428, 0.5013, 0.6414, 0.5017, 0.5904, 0.5102, 0.6736, 0.5098, 0.7256, 0.5011, 0.7241, 0.5014, 0.6735, 0.4352, 0.4999, 0.4339, 0.561, 0.4252, 0.5619, 0.4264, 0.5007, 0.434, 0.593, 0.4344, 0.6439, 0.4255, 0.6446, 0.4251, 0.5937, 0.4339, 0.561, 0.434, 0.593, 0.4251, 0.5937, 0.4252, 0.5619, 0.4343, 0.676, 0.4346, 0.7269, 0.4257, 0.7278, 0.4254, 0.6768, 0.4344, 0.6439, 0.4343, 0.676, 0.4254, 0.6768, 0.4255, 0.6446, 0.4346, 0.7269, 0.4345, 0.7592, 0.4256, 0.7602, 0.4257, 0.7278, 0.3987, 0.5005, 0.3978, 0.5617, 0.3882, 0.5616, 0.3891, 0.5004, 0.3977, 0.5938, 0.3979, 0.6447, 0.3883, 0.6447, 0.3881, 0.5938, 0.3978, 0.5617, 0.3977, 0.5938, 0.3881, 0.5938, 0.3882, 0.5616, 0.3979, 0.6768, 0.3981, 0.7278, 0.3884, 0.7278, 0.3883, 0.6768, 0.3979, 0.6447, 0.3979, 0.6768, 0.3883, 0.6768, 0.3883, 0.6447, 0.3981, 0.7278, 0.3979, 0.76, 0.3883, 0.76, 0.3884, 0.7278, 0.474, 0.4971, 0.4738, 0.5578, 0.464, 0.5577, 0.4647, 0.4971, 0.4738, 0.5903, 0.4739, 0.6414, 0.4644, 0.6414, 0.4641, 0.5904, 0.4738, 0.5578, 0.4738, 0.5903, 0.4641, 0.5904, 0.464, 0.5577, 0.4738, 0.6734, 0.4739, 0.724, 0.4644, 0.724, 0.4642, 0.6734, 0.4739, 0.6414, 0.4738, 0.6734, 0.4642, 0.6734, 0.4644, 0.6414, 0.4739, 0.724, 0.4738, 0.7559, 0.4643, 0.7558, 0.4644, 0.724, 0.5415, 0.8671, 0.5415, 0.8493, 0.8022, 0.8493, 0.8022, 0.8671, 0.7607, 0.1178, 0.7702, 0.1175, 0.7707, 0.147, 0.7612, 0.1471, 0.7434, 0.1473, 0.7338, 0.1473, 0.7338, 0.1185, 0.7431, 0.1183, 0.416, 0.3777, 0.4168, 0.1724, 0.4263, 0.1727, 0.4255, 0.3777, 0.7433, 0.3527, 0.7434, 0.1473, 0.7612, 0.1471, 0.7672, 0.3527, 0.4903, 0.1453, 0.4993, 0.1451, 0.5004, 0.1728, 0.491, 0.173, 0.4737, 0.1733, 0.4644, 0.1733, 0.4647, 0.1457, 0.4737, 0.1455, 0.7337, 0.3527, 0.7338, 0.1473, 0.7434, 0.1473, 0.7433, 0.3527, 0.5415, 0.9141, 0.5415, 0.8964, 0.8022, 0.8964, 0.8022, 0.9141, 0.5415, 0.8964, 0.5415, 0.8671, 0.8022, 0.8671, 0.8022, 0.8964, 0.4642, 0.3769, 0.4644, 0.1733, 0.4737, 0.1733, 0.4678, 0.3769, 0.5011, 0.7241, 0.5011, 0.7558, 0.4916, 0.7559, 0.4915, 0.724, 0.4915, 0.724, 0.4916, 0.7559, 0.4738, 0.7559, 0.4739, 0.724, 0.5013, 0.6414, 0.5014, 0.6735, 0.4917, 0.6735, 0.4917, 0.6414, 0.4917, 0.6414, 0.4917, 0.6735, 0.4738, 0.6734, 0.4739, 0.6414, 0.5014, 0.6735, 0.5011, 0.7241, 0.4915, 0.724, 0.4917, 0.6735, 0.4917, 0.6735, 0.4915, 0.724, 0.4739, 0.724, 0.4738, 0.6734, 0.5017, 0.5577, 0.5017, 0.5904, 0.492, 0.5903, 0.492, 0.5578, 0.492, 0.5578, 0.492, 0.5903, 0.4738, 0.5903, 0.4738, 0.5578, 0.5017, 0.5904, 0.5013, 0.6414, 0.4917, 0.6414, 0.492, 0.5903, 0.492, 0.5903, 0.4917, 0.6414, 0.4739, 0.6414, 0.4738, 0.5903, 0.5007, 0.4969, 0.5017, 0.5577, 0.492, 0.5578, 0.4913, 0.497, 0.4913, 0.497, 0.492, 0.5578, 0.4738, 0.5578, 0.474, 0.4971, 0.4257, 0.7278, 0.4256, 0.7602, 0.4159, 0.7602, 0.416, 0.7278, 0.416, 0.7278, 0.4159, 0.7602, 0.3979, 0.76, 0.3981, 0.7278, 0.4255, 0.6446, 0.4254, 0.6768, 0.4158, 0.6768, 0.4159, 0.6446, 0.4159, 0.6446, 0.4158, 0.6768, 0.3979, 0.6768, 0.3979, 0.6447, 0.4254, 0.6768, 0.4257, 0.7278, 0.416, 0.7278, 0.4158, 0.6768, 0.4158, 0.6768, 0.416, 0.7278, 0.3981, 0.7278, 0.3979, 0.6768, 0.4252, 0.5619, 0.4251, 0.5937, 0.4156, 0.5938, 0.4156, 0.5619, 0.4156, 0.5619, 0.4156, 0.5938, 0.3977, 0.5938, 0.3978, 0.5617, 0.4251, 0.5937, 0.4255, 0.6446, 0.4159, 0.6446, 0.4156, 0.5938, 0.4156, 0.5938, 0.4159, 0.6446, 0.3979, 0.6447, 0.3977, 0.5938, 0.4264, 0.5007, 0.4252, 0.5619, 0.4156, 0.5619, 0.4167, 0.5006, 0.4167, 0.5006, 0.4156, 0.5619, 0.3978, 0.5617, 0.3987, 0.5005, 0.4678, 0.3769, 0.4737, 0.1733, 0.491, 0.173, 0.4918, 0.3769, 0.3886, 0.3779, 0.3892, 0.1714, 0.3989, 0.1717, 0.3982, 0.3778, 0.3892, 0.1714, 0.3908, 0.1411, 0.4005, 0.1419, 0.3989, 0.1717, 0.3989, 0.1717, 0.4005, 0.1419, 0.4182, 0.143, 0.4168, 0.1724, 0.7338, 0.1185, 0.7324, 0.002236, 0.7388, 0.00191, 0.7431, 0.1183, 0.7431, 0.1183, 0.7388, 0.00191, 0.7558, 0.001054, 0.7607, 0.1178, 0.8107, 0.729, 0.8107, 0.5249, 0.8142, 0.5249, 0.8142, 0.729, 0.8142, 0.729, 0.8142, 0.5249, 0.838, 0.5249, 0.838, 0.729, 0.8107, 0.5249, 0.8107, 0.4955, 0.8142, 0.4955, 0.8142, 0.5249, 0.8142, 0.5249, 0.8142, 0.4955, 0.838, 0.4956, 0.838, 0.5249, 0.4256, 0.7602, 0.4253, 0.7825, 0.4157, 0.7824, 0.4159, 0.7602, 0.4159, 0.7602, 0.4157, 0.7824, 0.3977, 0.7822, 0.3979, 0.76, 0.4341, 0.7815, 0.4353, 0.791, 0.4264, 0.7921, 0.4253, 0.7825, 0.4353, 0.791, 0.4374, 0.8088, 0.4285, 0.8099, 0.4264, 0.7921, 0.3908, 0.1411, 0.4082, 0.02463, 0.4146, 0.02534, 0.4005, 0.1419, 0.4005, 0.1419, 0.4146, 0.02534, 0.4293, 0.02697, 0.4182, 0.143, 0.8107, 0.4955, 0.8155, 0.3781, 0.8196, 0.3782, 0.8142, 0.4955, 0.8142, 0.4955, 0.8196, 0.3782, 0.8367, 0.3782, 0.838, 0.4956, 0.4424, 0.0007234, 0.4417, 0.007125, 0.438, 0.00672, 0.4387, 0.0003173, 0.4417, 0.007125, 0.4452, 0.02225, 0.4364, 0.02128, 0.438, 0.00672, 0.3054, 0.7197, 0.3018, 0.7197, 0.3018, 0.7132, 0.3054, 0.7132, 0.3054, 0.7132, 0.3018, 0.7132, 0.3018, 0.6961, 0.3054, 0.6961, 0.5011, 0.7558, 0.5013, 0.778, 0.4917, 0.778, 0.4916, 0.7559, 0.4916, 0.7559, 0.4917, 0.778, 0.4737, 0.778, 0.4738, 0.7559, 0.4647, 0.1457, 0.4644, 0.03085, 0.4707, 0.0306, 0.4737, 0.1455, 0.4737, 0.1455, 0.4707, 0.0306, 0.4855, 0.03015, 0.4903, 0.1453, 0.4642, 0.3769, 0.4678, 0.3769, 0.468, 0.403, 0.4646, 0.403, 0.4555, 0.377, 0.4642, 0.3769, 0.4646, 0.403, 0.4559, 0.4032, 0.416, 0.3777, 0.4255, 0.3777, 0.4259, 0.4041, 0.4163, 0.4042, 0.3982, 0.3778, 0.416, 0.3777, 0.4163, 0.4042, 0.3984, 0.4043, 0.3886, 0.3779, 0.3982, 0.3778, 0.3984, 0.4043, 0.3888, 0.4043, 0.5367, 0.3779, 0.5404, 0.378, 0.5395, 0.4045, 0.5358, 0.4043, 0.06148, 0.3718, 0.06148, 0.3456, 0.3263, 0.3455, 0.3263, 0.3718, 0.03527, 0.3962, 0.03527, 0.3724, 0.3001, 0.3724, 0.3001, 0.3962, 0.2738, 0.727, 0.2643, 0.727, 0.2643, 0.6921, 0.2738, 0.6921, 0.4163, 0.4042, 0.4167, 0.5006, 0.3987, 0.5005, 0.3984, 0.4043, 0.4259, 0.4041, 0.4264, 0.5007, 0.4167, 0.5006, 0.4163, 0.4042, 0.4915, 0.403, 0.4913, 0.497, 0.474, 0.4971, 0.468, 0.403, 0.501, 0.4031, 0.5007, 0.4969, 0.4913, 0.497, 0.4915, 0.403, 0.468, 0.403, 0.474, 0.4971, 0.4647, 0.4971, 0.4646, 0.403, 0.3984, 0.4043, 0.3987, 0.5005, 0.3891, 0.5004, 0.3888, 0.4043, 0.4348, 0.4038, 0.4352, 0.4999, 0.4264, 0.5007, 0.4259, 0.4041, 0.5111, 0.4034, 0.5106, 0.4979, 0.5007, 0.4969, 0.501, 0.4031, 0.06657, 0.6933, 0.132, 0.6921, 0.132, 0.7136, 0.07022, 0.7143, 0.06594, 0.8728, 0.1312, 0.8736, 0.1312, 0.905, 0.06578, 0.9038, 0.06938, 0.8521, 0.1312, 0.8521, 0.1312, 0.8736, 0.06594, 0.8728, 0.5098, 0.7562, 0.5011, 0.7558, 0.5011, 0.7241, 0.5098, 0.7256, 0.5102, 0.6736, 0.5014, 0.6735, 0.5013, 0.6414, 0.5101, 0.6428, 0.5106, 0.5905, 0.5017, 0.5904, 0.5017, 0.5577, 0.5106, 0.5593, 0.5321, 0.5615, 0.5409, 0.5617, 0.5408, 0.5938, 0.532, 0.5924, 0.5313, 0.6447, 0.5401, 0.6448, 0.5402, 0.677, 0.5314, 0.6755, 0.5308, 0.7277, 0.5396, 0.728, 0.5397, 0.7602, 0.5309, 0.7586, 0.5304, 0.4997, 0.5284, 0.5611, 0.5106, 0.5593, 0.5106, 0.4979, 0.5311, 0.4041, 0.5304, 0.4997, 0.5106, 0.4979, 0.5111, 0.4034, 0.5408, 0.5938, 0.5401, 0.6448, 0.5313, 0.6447, 0.532, 0.5924, 0.5351, 0.5001, 0.5321, 0.5615, 0.5284, 0.5611, 0.5304, 0.4997, 0.5358, 0.4043, 0.5351, 0.5001, 0.5304, 0.4997, 0.5311, 0.4041, 0.005083, 0.8511, 0.06938, 0.8521, 0.06594, 0.8728, 0.0003173, 0.8717, 0.005988, 0.8159, 0.07014, 0.8185, 0.07059, 0.8221, 0.006616, 0.8195, 0.006616, 0.8195, 0.07059, 0.8221, 0.06938, 0.8521, 0.005083, 0.8511, 0.3496, 0.8414, 0.4108, 0.8414, 0.4108, 0.8709, 0.349, 0.8716, 0.07014, 0.8185, 0.1312, 0.8193, 0.1312, 0.8229, 0.07059, 0.8221, 0.346, 0.8923, 0.4108, 0.8922, 0.4108, 0.9234, 0.3463, 0.923, 0.349, 0.8716, 0.4108, 0.8709, 0.4108, 0.8922, 0.346, 0.8923, 0.07059, 0.8221, 0.1312, 0.8229, 0.1312, 0.8521, 0.06938, 0.8521, 0.06758, 0.7652, 0.132, 0.7642, 0.132, 0.7951, 0.06858, 0.7957, 0.3464, 0.8206, 0.4108, 0.8201, 0.4108, 0.8414, 0.3496, 0.8414, 0.06973, 0.7481, 0.132, 0.7468, 0.132, 0.7642, 0.06758, 0.7652, 0.07022, 0.7143, 0.132, 0.7136, 0.132, 0.7431, 0.07017, 0.7445, 0.0003173, 0.8717, 0.06594, 0.8728, 0.06578, 0.9038, 0.0003875, 0.9023, 0.2808, 0.8201, 0.3464, 0.8206, 0.3496, 0.8414, 0.2852, 0.841, 0.2848, 0.8724, 0.349, 0.8716, 0.346, 0.8923, 0.2807, 0.893, 0.2807, 0.893, 0.346, 0.8923, 0.3463, 0.923, 0.2815, 0.9232, 0.2852, 0.841, 0.3496, 0.8414, 0.349, 0.8716, 0.2848, 0.8724, 0.005334, 0.7158, 0.07022, 0.7143, 0.07017, 0.7445, 0.006066, 0.7474, 0.00546, 0.7511, 0.06973, 0.7481, 0.06758, 0.7652, 0.002637, 0.768, 0.002637, 0.768, 0.06758, 0.7652, 0.06858, 0.7957, 0.004425, 0.7979, 0.0003173, 0.6947, 0.06657, 0.6933, 0.07022, 0.7143, 0.005334, 0.7158, 0.03527, 0.4057, 0.03527, 0.3962, 0.3001, 0.3962, 0.3001, 0.4057, 0.2738, 0.7307, 0.2643, 0.7307, 0.2643, 0.727, 0.2738, 0.727, 0.3307, 0.7132, 0.3054, 0.7132, 0.3054, 0.6961, 0.3307, 0.6962, 0.3307, 0.7197, 0.3054, 0.7197, 0.3054, 0.7132, 0.3307, 0.7132, 0.6949, 0.3527, 0.6951, 0.1468, 0.6988, 0.1469, 0.6986, 0.3527, 0.6951, 0.1468, 0.6957, 0.1174, 0.6994, 0.1176, 0.6988, 0.1469, 0.7714, 0.3517, 0.7714, 0.1468, 0.8064, 0.1468, 0.8064, 0.3517, 0.7714, 0.1468, 0.7714, 0.1175, 0.8064, 0.1175, 0.8064, 0.1468, 0.6957, 0.1174, 0.7034, 0.0003173, 0.707, 0.0005572, 0.6994, 0.1176, 0.7714, 0.1175, 0.7811, 0.0003174, 0.8064, 0.0003174, 0.8064, 0.1175, 0.3307, 0.6962, 0.3054, 0.6961, 0.3054, 0.6921, 0.3307, 0.6921, 0.81, 0.3517, 0.81, 0.3779, 0.8064, 0.3779, 0.8064, 0.3517, 0.3011, 0.7307, 0.2976, 0.7307, 0.2976, 0.727, 0.3011, 0.727, 0.2976, 0.7307, 0.2738, 0.7307, 0.2738, 0.727, 0.2976, 0.727, 0.006066, 0.7474, 0.07017, 0.7445, 0.06973, 0.7481, 0.00546, 0.7511, 0.07017, 0.7445, 0.132, 0.7431, 0.132, 0.7468, 0.06973, 0.7481, 0.06796, 0.8014, 0.1312, 0.8022, 0.1312, 0.8193, 0.07014, 0.8185, 0.003023, 0.7986, 0.06796, 0.8014, 0.07014, 0.8185, 0.005988, 0.8159, 0.4918, 0.3769, 0.491, 0.173, 0.5004, 0.1728, 0.5014, 0.377, 0.438, 0.3774, 0.4388, 0.1729, 0.4559, 0.1733, 0.4555, 0.377, 0.5395, 0.4045, 0.5388, 0.5004, 0.5351, 0.5001, 0.5358, 0.4043, 0.4385, 0.4037, 0.4389, 0.4995, 0.4352, 0.4999, 0.4348, 0.4038, 0.4255, 0.3777, 0.4343, 0.3775, 0.4348, 0.4038, 0.4259, 0.4041, 0.4446, 0.007458, 0.4474, 0.02249, 0.4452, 0.02225, 0.4417, 0.007125, 0.4454, 0.001056, 0.4446, 0.007458, 0.4417, 0.007125, 0.4424, 0.0007234, 0.4389, 0.7906, 0.4411, 0.8084, 0.4374, 0.8088, 0.4353, 0.791, 0.4378, 0.781, 0.4389, 0.7906, 0.4353, 0.791, 0.4341, 0.7815, 0.4383, 0.7266, 0.4382, 0.7588, 0.4345, 0.7592, 0.4346, 0.7269, 0.4381, 0.6436, 0.438, 0.6757, 0.4343, 0.676, 0.4344, 0.6439, 0.438, 0.6757, 0.4383, 0.7266, 0.4346, 0.7269, 0.4343, 0.676, 0.4376, 0.5606, 0.4377, 0.5927, 0.434, 0.593, 0.4339, 0.561, 0.4377, 0.5927, 0.4381, 0.6436, 0.4344, 0.6439, 0.434, 0.593, 0.4389, 0.4995, 0.4376, 0.5606, 0.4339, 0.561, 0.4352, 0.4999, 0.5388, 0.5004, 0.5409, 0.5617, 0.5321, 0.5615, 0.5351, 0.5001, 0.5308, 0.1716, 0.5287, 0.1421, 0.5331, 0.1416, 0.5353, 0.1714, 0.4263, 0.1727, 0.4276, 0.1436, 0.4362, 0.1441, 0.4351, 0.1729, 0.5397, 0.7602, 0.5402, 0.7825, 0.5313, 0.7815, 0.5309, 0.7586, 0.4382, 0.7588, 0.4378, 0.781, 0.4341, 0.7815, 0.4345, 0.7592, 0.4411, 0.8084, 0.4422, 0.8179, 0.4385, 0.8184, 0.4374, 0.8088, 0.5287, 0.1421, 0.5139, 0.02599, 0.5168, 0.02546, 0.5331, 0.1416, 0.4276, 0.1436, 0.4357, 0.02768, 0.4444, 0.02864, 0.4362, 0.1441, 0.4474, 0.02249, 0.4467, 0.02889, 0.4444, 0.02864, 0.4452, 0.02225, 0.532, 0.5924, 0.5313, 0.6447, 0.5101, 0.6428, 0.5106, 0.5905, 0.5402, 0.677, 0.5396, 0.728, 0.5308, 0.7277, 0.5314, 0.6755, 0.5314, 0.6755, 0.5308, 0.7277, 0.5098, 0.7256, 0.5102, 0.6736, 0.4599, 0.02388, 0.4592, 0.03027, 0.4467, 0.02889, 0.4474, 0.02249, 0.5093, 0.144, 0.4988, 0.0287, 0.5139, 0.02599, 0.5287, 0.1421, 0.4585, 0.8063, 0.4597, 0.8159, 0.4422, 0.8179, 0.4411, 0.8084, 0.4556, 0.7568, 0.4553, 0.7789, 0.4378, 0.781, 0.4382, 0.7588, 0.5108, 0.1725, 0.5093, 0.144, 0.5287, 0.1421, 0.5308, 0.1716, 0.4555, 0.377, 0.4559, 0.1733, 0.4644, 0.1733, 0.4642, 0.3769, 0.4561, 0.4979, 0.4552, 0.5587, 0.4376, 0.5606, 0.4389, 0.4995, 0.4553, 0.5911, 0.4556, 0.6421, 0.4381, 0.6436, 0.4377, 0.5927, 0.4552, 0.5587, 0.4553, 0.5911, 0.4377, 0.5927, 0.4376, 0.5606, 0.4555, 0.6742, 0.4557, 0.7249, 0.4383, 0.7266, 0.438, 0.6757, 0.4556, 0.6421, 0.4555, 0.6742, 0.438, 0.6757, 0.4381, 0.6436, 0.4557, 0.7249, 0.4556, 0.7568, 0.4382, 0.7588, 0.4383, 0.7266, 0.4553, 0.7789, 0.4564, 0.7885, 0.4389, 0.7906, 0.4378, 0.781, 0.4564, 0.7885, 0.4585, 0.8063, 0.4411, 0.8084, 0.4389, 0.7906, 0.4604, 0.002735, 0.4597, 0.009136, 0.4446, 0.007458, 0.4454, 0.001056, 0.4597, 0.009136, 0.4599, 0.02388, 0.4474, 0.02249, 0.4446, 0.007458, 0.4559, 0.4032, 0.4561, 0.4979, 0.4389, 0.4995, 0.4385, 0.4037, 0.5308, 0.1716, 0.5353, 0.1714, 0.5367, 0.3779, 0.5322, 0.3778, 0.4343, 0.3775, 0.438, 0.3774, 0.4385, 0.4037, 0.4348, 0.4038, 0.4351, 0.1729, 0.4362, 0.1441, 0.4398, 0.1444, 0.4388, 0.1729, 0.5309, 0.7586, 0.5313, 0.7815, 0.5276, 0.7811, 0.5272, 0.7582, 0.4362, 0.1441, 0.4444, 0.02864, 0.4467, 0.02889, 0.4398, 0.1444, 0.4255, 0.3777, 0.4263, 0.1727, 0.4351, 0.1729, 0.4343, 0.3775, 0.4646, 0.403, 0.4647, 0.4971, 0.4561, 0.4979, 0.4559, 0.4032, 0.4667, 0.009922, 0.4651, 0.02447, 0.4599, 0.02388, 0.4597, 0.009136, 0.4674, 0.003522, 0.4667, 0.009922, 0.4597, 0.009136, 0.4604, 0.002735, 0.4651, 0.7875, 0.4673, 0.8053, 0.4585, 0.8063, 0.4564, 0.7885, 0.464, 0.7779, 0.4651, 0.7875, 0.4564, 0.7885, 0.4553, 0.7789, 0.4644, 0.724, 0.4643, 0.7558, 0.4556, 0.7568, 0.4557, 0.7249, 0.4644, 0.6414, 0.4642, 0.6734, 0.4555, 0.6742, 0.4556, 0.6421, 0.4642, 0.6734, 0.4644, 0.724, 0.4557, 0.7249, 0.4555, 0.6742, 0.464, 0.5577, 0.4641, 0.5904, 0.4553, 0.5911, 0.4552, 0.5587, 0.4641, 0.5904, 0.4644, 0.6414, 0.4556, 0.6421, 0.4553, 0.5911, 0.4647, 0.4971, 0.464, 0.5577, 0.4552, 0.5587, 0.4561, 0.4979, 0.5004, 0.1728, 0.4993, 0.1451, 0.5093, 0.144, 0.5108, 0.1725, 0.4643, 0.7558, 0.464, 0.7779, 0.4553, 0.7789, 0.4556, 0.7568, 0.4673, 0.8053, 0.4684, 0.8148, 0.4597, 0.8159, 0.4585, 0.8063, 0.4993, 0.1451, 0.4919, 0.02997, 0.4988, 0.0287, 0.5093, 0.144, 0.4651, 0.02447, 0.4644, 0.03085, 0.4592, 0.03027, 0.4599, 0.02388, 0.512, 0.3772, 0.5108, 0.1725, 0.5308, 0.1716, 0.5322, 0.3778, 0.438, 0.3774, 0.4555, 0.377, 0.4559, 0.4032, 0.4385, 0.4037, 0.4388, 0.1729, 0.4398, 0.1444, 0.4565, 0.1452, 0.4559, 0.1733, 0.5272, 0.7582, 0.5276, 0.7811, 0.51, 0.779, 0.5098, 0.7562, 0.4398, 0.1444, 0.4467, 0.02889, 0.4592, 0.03027, 0.4565, 0.1452, 0.3365, 0.05984, 0.3365, 0.3122, 0.3263, 0.3122, 0.3263, 0.05984, 0.6847, 0.3779, 0.6668, 0.3778, 0.6665, 0.1724, 0.6844, 0.1717])
me_cube_002.materials.append(mat_material_001)
me_cube_002.use_remesh_preserve_volume = False
me_cube_002.use_remesh_preserve_attributes = False
me_cube_002.use_mirror_vertex_groups = False
me_cube_002.update()

# ---- objects
ob_cube = bpy.data.objects.new('Cube', me_cube_002)

# ---- transforms, parenting, visibility, modifiers, constraints
ob_cube.location = (0.0, 0.0, 0.0)
ob_cube.lineart.crease_threshold = 0.0

# ---- collection membership
col_collection_1.objects.link(ob_cube)

# ---- scene / render settings (as saved in the file)
scene.frame_start = 1; scene.frame_end = 250; scene.frame_set(179)
scene.render.engine = 'CYCLES'
scene.render.resolution_percentage = 50
scene.render.dither_intensity = 0.0
scene.cycles.use_denoising = False
scene.cycles.samples = 128
scene.cycles.sampling_pattern = 'TABULATED_SOBOL'
scene.cycles.use_adaptive_sampling = False
scene.cycles.use_light_tree = False
scene.cycles.blur_glossy = 0.0
scene.cycles.sample_clamp_indirect = 0.0
scene.view_settings.view_transform = 'Standard'
bpy.context.view_layer.update()

# ---- added for rendering (the .blend has no active camera and no usable light): camera, sun
cam_auto = bpy.data.cameras.new('AutoCamera')
cam_auto.lens = 50.0
cam_auto.sensor_width = 36.0
cam_auto.clip_end = 1000.0
ob_auto_camera = bpy.data.objects.new('AutoCamera', cam_auto)
scene.collection.objects.link(ob_auto_camera)
ob_auto_camera.location = (5.19819, -6.10909, 4.22572)
ob_auto_camera.rotation_euler = (1.09748, -7.21219e-08, 0.694738)
scene.camera = ob_auto_camera
light_auto_sun = bpy.data.lights.new('AutoSun', 'SUN')
light_auto_sun.energy = 3.0
light_auto_sun.angle = 0.0523599
ob_auto_sun = bpy.data.objects.new('AutoSun', light_auto_sun)
scene.collection.objects.link(ob_auto_sun)
ob_auto_sun.rotation_euler = (0.872665, 0.174533, 0.523599)
bpy.context.view_layer.update()
